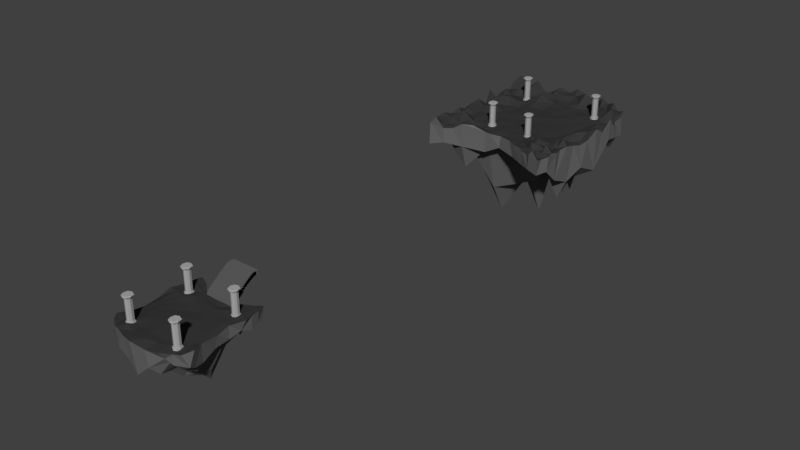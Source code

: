 # Source: stone-boss.blend  (saved by Blender 2.79.1; exported with 4.5.12 LTS)
import bpy
from mathutils import Matrix  # noqa: F401  (used for matrix-valued properties, if any)

bpy.ops.wm.read_factory_settings(use_empty=True)
scene = bpy.context.scene
scene.name = 'Scene'

# ---- collections
col_collection_1 = bpy.data.collections.new('Collection 1'); scene.collection.children.link(col_collection_1)

# ---- materials (node trees are filled in below, after node groups)
mat_material_001 = bpy.data.materials.new('Material.001')
mat_material_001.alpha_threshold = 0.0
mat_material_001.use_transparent_shadow = False
mat_material_001.diffuse_color = (0.1282, 0.1282, 0.1282, 1.0)
mat_material_001.roughness = 0.5
mat_material_002 = bpy.data.materials.new('Material.002')
mat_material_002.alpha_threshold = 0.0
mat_material_002.use_transparent_shadow = False
mat_material_002.diffuse_color = (0.03955, 0.03955, 0.03955, 1.0)
mat_material_002.roughness = 0.5
mat_material_003 = bpy.data.materials.new('Material.003')
mat_material_003.alpha_threshold = 0.0
mat_material_003.use_transparent_shadow = False
mat_material_003.diffuse_color = (0.402, 0.402, 0.402, 1.0)
mat_material_003.roughness = 0.5

# ---- material node trees

# ---- world
world_world = bpy.data.worlds.new('World'); scene.world = world_world
world_world.color = (0.05088, 0.05088, 0.05088)
world_world.use_sun_shadow = False
world_world.sun_shadow_jitter_overblur = 0.0
world_world.cycles.sampling_method = 'MANUAL'

# ---- meshes
me_cube_000 = bpy.data.meshes.new('Cube.000')
me_cube_000.from_pydata([(6.223, 30.78, 11.82), (-5.882, 30.23, 12.5), (5.892, 5.738, 10.05), (-6.421, 7.53, 10.13), (0.002294, 11.23, 8.876), (0.2288, 34.03, 12.73), (6.107, 17.47, 7.585), (-5.918, 17.49, 11.53), (0.5962, 21.83, 9.234), (3.406, 8.142, 9.024), (-3.256, 32.37, 10.02), (6.501, 25.49, 12.46), (-6.437, 11.38, 11.49), (-3.441, 9.112, 11.45), (3.884, 32.97, 11.03), (6.12, 10.37, 9.876), (-5.959, 24.82, 9.196), (0.6234, 29.46, 9.07), (0.1832, 15.29, 9.097), (-3.628, 18.55, 9.148), (4.323, 19.34, 8.625), (3.598, 12.26, 10.97), (-3.753, 12.64, 10.53), (-3.783, 27.53, 8.89), (4.723, 27.47, 8.867), (4.641, 6.636, 10.51), (-4.843, 31.67, 11.87), (6.157, 28.31, 9.2), (-6.467, 9.055, 11.1), (-1.51, 10.68, 9.376), (2.38, 33.75, 9.304), (6.05, 13.61, 9.729), (-5.67, 21.27, 9.341), (0.6176, 32.45, 10.98), (0.433, 18.19, 8.914), (-4.813, 17.63, 9.537), (2.734, 20.96, 8.977), (1.76, 9.848, 8.937), (-1.57, 33.49, 12.08), (6.391, 21.61, 11.18), (-5.972, 14.41, 11.99), (-5.058, 7.885, 9.1), (5.322, 31.6, 10.54), (6.181, 8.1, 10.02), (-5.822, 27.98, 10.13), (0.6811, 25.79, 9.182), (0.05802, 13.08, 9.008), (-1.895, 20.6, 9.223), (5.304, 17.99, 11.0), (4.294, 15.2, 9.135), (3.775, 9.69, 11.54), (2.258, 13.99, 9.283), (5.243, 10.89, 9.255), (-3.367, 15.02, 8.981), (-3.625, 11.09, 9.859), (-5.327, 11.38, 9.757), (-1.748, 14.3, 9.018), (-3.937, 30.68, 11.7), (-3.68, 23.42, 9.201), (-5.158, 26.04, 10.23), (-2.071, 28.59, 11.32), (4.511, 30.75, 10.66), (4.633, 23.9, 8.623), (2.994, 29.01, 8.758), (5.855, 26.45, 9.033), (5.314, 22.68, 9.057), (2.935, 25.52, 8.989), (2.765, 31.98, 10.35), (-1.917, 25.02, 9.134), (-4.697, 22.17, 9.288), (-4.949, 29.5, 10.7), (-1.718, 12.2, 8.737), (-5.122, 9.61, 9.594), (-5.097, 14.07, 9.49), (4.769, 8.524, 10.63), (2.105, 12.03, 9.013), (2.274, 16.93, 9.016), (5.087, 14.28, 10.79), (-1.858, 16.88, 9.067), (-1.846, 31.78, 10.26), (5.526, 29.16, 9.88), (6.188, 30.74, 2.427), (-5.695, 30.69, 2.115), (5.73, 5.948, 4.415), (-6.349, 7.194, 2.405), (-0.04625, 10.94, 4.719), (0.4418, 34.23, -8.718), (6.464, 17.2, -0.06447), (-5.849, 17.39, 2.226), (0.6473, 22.0, -3.5), (3.372, 8.057, 4.371), (-3.281, 33.0, 4.113), (6.485, 25.55, 4.46), (-6.5, 11.38, 1.207), (-3.479, 9.238, 2.816), (3.945, 32.74, 0.0697), (6.107, 10.36, -0.1875), (-6.052, 24.97, -2.283), (0.4218, 29.45, -8.032), (0.3856, 15.26, -11.81), (-3.54, 18.59, -16.93), (4.368, 19.08, -1.049), (3.807, 12.14, -3.822), (-3.55, 12.68, -0.9333), (-3.953, 27.57, -1.377), (4.468, 27.91, 0.2404), (4.603, 6.556, 4.974), (-4.863, 31.67, 2.091), (6.369, 28.42, 3.46), (-6.529, 8.992, 3.016), (-1.487, 10.71, 1.841), (2.589, 33.86, -3.895), (6.166, 13.8, -3.216), (-5.906, 21.11, 0.9879), (0.4317, 32.14, -2.174), (0.4948, 18.06, -11.45), (-4.826, 17.53, -0.5874), (2.672, 20.97, -0.7874), (1.797, 9.807, 4.208), (-1.537, 33.62, -2.088), (6.372, 21.65, -4.454), (-6.238, 14.1, 3.934), (-5.06, 7.886, 3.703), (5.181, 31.77, 2.574), (6.053, 7.915, 4.661), (-6.017, 28.13, -1.079), (0.5838, 25.83, -4.694), (0.1889, 12.99, 4.89), (-1.624, 20.94, -20.15), (5.283, 17.94, -5.624), (4.282, 15.04, -0.8153), (3.513, 9.979, 2.218), (2.396, 14.03, -7.546), (4.899, 11.04, 2.004), (-3.622, 15.06, -7.349), (-3.607, 10.73, -6.116), (-5.266, 11.69, 4.594), (-1.743, 14.41, -14.86), (-3.766, 30.61, 1.213), (-3.877, 23.33, -5.156), (-5.119, 26.24, -7.072), (-1.99, 28.84, -8.004), (4.29, 30.65, 1.71), (4.437, 23.86, -0.3035), (2.581, 29.04, -11.44), (5.606, 26.36, 1.717), (5.342, 22.28, 1.375), (2.92, 25.25, -18.64), (2.674, 31.66, -3.38), (-2.054, 24.97, -16.83), (-4.661, 22.03, -0.512), (-5.128, 29.31, -2.363), (-1.713, 12.41, 2.161), (-5.255, 9.533, 4.056), (-5.083, 14.2, 0.552), (4.698, 8.446, 3.634), (2.147, 11.91, 0.04323), (2.507, 16.86, -21.06), (5.246, 14.17, -10.68), (-1.902, 17.55, -26.02), (-1.751, 31.65, -6.933), (5.437, 29.57, -2.159), (5.075, 6.402, 12.17), (-5.391, 31.28, 14.83), (6.285, 29.77, 10.03), (-6.373, 8.326, 9.821), (-0.9503, 10.79, 9.085), (1.497, 33.85, 10.81), (6.041, 15.68, 8.719), (-5.685, 19.27, 12.45), (0.2607, 32.98, 10.74), (0.3964, 20.29, 8.945), (-5.112, 17.54, 9.946), (1.616, 21.46, 9.113), (2.819, 8.777, 9.458), (-2.446, 33.12, 9.575), (6.366, 23.59, 8.499), (-6.294, 12.76, 10.37), (-4.314, 8.653, 9.337), (4.732, 32.26, 12.42), (6.108, 9.221, 10.28), (-6.081, 26.61, 9.972), (0.6258, 27.88, 9.205), (0.2898, 14.14, 8.971), (-2.665, 19.52, 9.05), (4.948, 18.65, 9.427), (4.18, 17.12, 8.889), (3.607, 11.04, 9.984), (1.215, 14.49, 9.032), (4.344, 11.69, 9.696), (-3.554, 16.89, 8.934), (-3.697, 11.66, 10.11), (-5.812, 11.52, 10.27), (-2.578, 13.6, 8.943), (-3.546, 31.6, 14.1), (-3.756, 25.52, 10.1), (-5.51, 25.54, 9.436), (-2.943, 28.26, 9.973), (4.099, 31.86, 9.714), (4.624, 25.78, 8.84), (1.579, 29.35, 9.137), (5.256, 27.13, 8.404), (4.173, 7.415, 9.284), (-4.082, 32.34, 10.53), (6.435, 26.93, 8.965), (-6.49, 10.14, 10.99), (-2.599, 10.05, 11.21), (3.136, 33.29, 12.34), (5.917, 12.07, 9.464), (-5.99, 23.25, 13.6), (0.3532, 30.97, 9.52), (0.3933, 16.8, 9.152), (-4.167, 17.94, 9.492), (3.445, 20.1, 8.952), (1.29, 10.35, 9.149), (-0.5107, 33.71, 10.84), (6.176, 19.55, 7.984), (-5.991, 15.97, 10.42), (-5.746, 7.505, 12.85), (5.536, 31.0, 10.89), (5.825, 6.934, 9.576), (-5.995, 29.35, 9.644), (0.6215, 23.99, 8.995), (0.2261, 11.87, 8.805), (-0.6852, 21.49, 9.045), (5.929, 17.87, 8.295), (3.885, 13.77, 9.288), (3.719, 9.217, 9.62), (3.112, 13.04, 9.328), (5.574, 10.84, 9.645), (-3.95, 13.77, 9.354), (-3.556, 9.945, 10.25), (-4.537, 12.05, 13.68), (-0.8245, 14.82, 8.967), (-3.73, 29.05, 9.061), (-3.516, 21.0, 9.037), (-4.461, 26.82, 9.821), (-0.7449, 29.14, 9.511), (4.376, 29.24, 9.631), (4.305, 21.72, 8.436), (3.65, 28.41, 8.984), (6.04, 26.15, 9.523), (5.529, 24.6, 10.09), (5.336, 20.28, 9.755), (4.944, 23.18, 8.777), (6.053, 22.08, 9.977), (3.207, 27.07, 9.118), (2.578, 23.02, 9.004), (1.787, 25.5, 8.989), (3.53, 24.61, 8.737), (2.225, 32.65, 10.5), (2.546, 30.41, 8.974), (1.729, 31.97, 13.56), (3.594, 31.28, 9.815), (-2.018, 26.97, 9.911), (-1.918, 22.73, 9.005), (-2.895, 24.2, 8.756), (-0.6898, 25.53, 8.716), (-4.985, 23.95, 11.12), (-4.779, 19.67, 10.39), (-5.448, 21.23, 9.869), (-4.227, 22.75, 9.251), (-4.84, 30.69, 9.764), (-4.978, 27.73, 9.529), (-5.571, 28.73, 9.929), (-4.322, 30.06, 10.43), (-1.644, 13.27, 9.09), (-1.614, 11.49, 9.147), (-2.347, 11.39, 9.612), (-0.8545, 12.58, 9.317), (-5.067, 10.63, 11.56), (-5.129, 8.509, 9.497), (-5.867, 9.267, 10.13), (-4.324, 10.22, 10.7), (-4.823, 15.82, 9.535), (-5.26, 12.96, 9.812), (-5.65, 14.19, 10.27), (-4.181, 14.47, 9.645), (5.049, 9.685, 9.948), (4.974, 7.66, 9.832), (4.17, 8.938, 9.207), (5.444, 8.345, 10.51), (2.183, 12.83, 8.963), (2.053, 10.62, 9.065), (1.218, 12.33, 8.998), (2.815, 10.53, 9.583), (2.615, 18.91, 9.134), (2.427, 15.46, 9.043), (1.351, 17.52, 9.072), (3.34, 15.82, 8.828), (5.248, 16.05, 8.843), (5.098, 12.5, 9.691), (4.628, 14.91, 9.09), (5.59, 13.97, 11.78), (-1.805, 18.62, 9.021), (-1.796, 15.73, 8.945), (-2.629, 16.07, 8.973), (-0.6445, 17.54, 9.008), (-1.746, 32.34, 11.22), (-1.931, 30.06, 9.166), (-2.817, 31.2, 10.35), (-0.6607, 31.87, 10.69), (5.387, 30.58, 10.61), (5.773, 27.87, 8.196), (5.056, 30.15, 11.57), (5.966, 28.72, 9.559), (5.964, 27.53, 9.562), (4.885, 28.58, 9.9), (4.72, 31.35, 10.9), (-0.7206, 30.61, 9.532), (-2.694, 29.81, 9.332), (-2.575, 32.13, 8.837), (-0.5989, 16.23, 8.968), (-2.736, 14.76, 9.121), (-2.631, 17.78, 8.802), (5.382, 12.43, 9.32), (4.637, 13.12, 9.727), (4.523, 16.42, 9.324), (2.987, 14.44, 9.063), (1.391, 16.06, 9.025), (1.553, 19.54, 9.108), (2.821, 10.06, 9.238), (1.088, 11.44, 8.994), (1.275, 13.48, 9.003), (5.295, 7.246, 9.389), (4.105, 8.152, 9.333), (4.597, 10.23, 10.76), (-4.433, 13.39, 11.48), (-5.785, 12.87, 10.54), (-5.582, 15.81, 10.96), (-4.342, 9.418, 9.77), (-5.876, 8.412, 11.16), (-5.93, 10.22, 10.2), (-0.7273, 11.76, 9.147), (-2.706, 10.81, 9.999), (-2.578, 12.33, 8.908), (-4.46, 28.25, 9.051), (-5.465, 27.08, 11.95), (-5.515, 29.87, 10.13), (-4.257, 20.37, 10.83), (-5.388, 19.59, 10.27), (-5.543, 23.71, 10.89), (-0.6493, 23.33, 9.006), (-2.764, 21.93, 9.04), (-2.88, 26.26, 9.041), (3.435, 29.6, 9.078), (1.571, 30.31, 10.14), (1.447, 32.91, 11.38), (3.651, 22.39, 8.75), (1.753, 23.41, 9.277), (1.777, 27.65, 8.974), (6.048, 19.74, 11.14), (5.03, 21.09, 8.805), (5.03, 25.21, 8.804), (6.031, 24.12, 9.791), (3.444, 26.42, 8.98), (3.268, 32.23, 9.481), (-0.8078, 27.19, 8.941), (-4.379, 24.77, 11.57), (-4.283, 31.05, 11.53), (-0.7558, 13.69, 9.122), (-4.669, 11.23, 9.484), (-4.081, 16.39, 9.442), (5.318, 9.553, 12.77), (3.043, 12.01, 9.81), (3.263, 18.22, 9.039), (5.763, 15.8, 9.317), (-0.7258, 19.71, 8.863), (-0.6158, 32.85, 10.78), (6.032, 30.01, 10.64), (-2.034, 14.66, 9.0), (-2.31, 14.45, 9.0), (-2.372, 13.9, 9.0), (-2.273, 13.47, 9.0), (-2.034, 13.29, 9.0), (-1.795, 13.47, 9.0), (-1.697, 13.9, 9.0), (-1.759, 14.45, 9.0), (-2.034, 14.66, 9.351), (-2.31, 14.45, 9.351), (-2.372, 13.9, 9.351), (-2.273, 13.47, 9.351), (-2.034, 13.29, 9.351), (-1.795, 13.47, 9.351), (-1.697, 13.9, 9.351), (-1.759, 14.45, 9.351), (-1.775, 13.43, 9.175), (-1.668, 13.9, 9.175), (-2.293, 13.43, 9.175), (-2.034, 13.24, 9.175), (-2.333, 14.49, 9.175), (-2.4, 13.9, 9.175), (-1.736, 14.49, 9.175), (-2.034, 14.72, 9.175), (-2.034, 14.66, 9.421), (-2.31, 14.45, 9.421), (-2.372, 13.9, 9.421), (-2.273, 13.47, 9.421), (-2.034, 13.29, 9.421), (-1.795, 13.47, 9.421), (-1.697, 13.9, 9.421), (-1.759, 14.45, 9.421), (-2.034, 14.66, 9.611), (-2.31, 14.45, 9.611), (-2.372, 13.9, 9.611), (-2.273, 13.47, 9.611), (-2.034, 13.29, 9.611), (-1.795, 13.47, 9.611), (-1.697, 13.9, 9.611), (-1.759, 14.45, 9.611), (-2.034, 14.61, 9.611), (-2.291, 14.42, 9.611), (-2.349, 13.91, 9.611), (-2.257, 13.5, 9.611), (-2.034, 13.34, 9.611), (-1.811, 13.5, 9.611), (-1.719, 13.91, 9.611), (-1.777, 14.42, 9.611), (-2.037, 14.61, 9.862), (-2.294, 14.42, 9.862), (-2.352, 13.91, 9.862), (-2.259, 13.5, 9.862), (-2.037, 13.34, 9.862), (-1.814, 13.5, 9.862), (-1.722, 13.91, 9.862), (-1.78, 14.42, 9.862), (-2.037, 14.56, 9.862), (-2.273, 14.38, 9.862), (-2.326, 13.91, 9.862), (-2.241, 13.54, 9.862), (-2.037, 13.39, 9.862), (-1.832, 13.54, 9.862), (-1.748, 13.91, 9.862), (-1.801, 14.38, 9.862), (-2.037, 14.56, 9.982), (-2.273, 14.38, 9.982), (-2.326, 13.91, 9.982), (-2.241, 13.54, 9.982), (-2.037, 13.39, 9.982), (-1.832, 13.54, 9.982), (-1.748, 13.91, 9.982), (-1.801, 14.38, 9.982), (-2.037, 14.49, 9.982), (-2.246, 14.33, 9.982), (-2.293, 13.92, 9.982), (-2.218, 13.59, 9.982), (-2.037, 13.45, 9.982), (-1.856, 13.59, 9.982), (-1.78, 13.92, 9.982), (-1.828, 14.33, 9.982), (-2.037, 14.49, 16.84), (-2.246, 14.33, 16.84), (-2.293, 13.92, 16.84), (-2.218, 13.59, 16.84), (-2.037, 13.45, 16.84), (-1.856, 13.59, 16.84), (-1.78, 13.92, 16.84), (-1.828, 14.33, 16.84), (-2.037, 14.57, 16.84), (-2.277, 14.39, 16.84), (-2.332, 13.91, 16.84), (-2.245, 13.53, 16.84), (-2.037, 13.37, 16.84), (-1.828, 13.53, 16.84), (-1.742, 13.91, 16.84), (-1.796, 14.39, 16.84), (-2.037, 14.57, 17.1), (-2.277, 14.39, 17.1), (-2.332, 13.91, 17.1), (-2.245, 13.53, 17.1), (-2.037, 13.37, 17.1), (-1.828, 13.53, 17.1), (-1.742, 13.91, 17.1), (-1.796, 14.39, 17.1), (-2.037, 14.67, 17.1), (-2.315, 14.46, 17.1), (-2.378, 13.9, 17.1), (-2.278, 13.47, 17.1), (-2.037, 13.28, 17.1), (-1.795, 13.47, 17.1), (-1.695, 13.9, 17.1), (-1.758, 14.46, 17.1), (-2.037, 14.67, 17.35), (-2.315, 14.46, 17.35), (-2.378, 13.9, 17.35), (-2.278, 13.47, 17.35), (-2.037, 13.28, 17.35), (-1.795, 13.47, 17.35), (-1.695, 13.9, 17.35), (-1.758, 14.46, 17.35), (-2.037, 14.74, 17.35), (-2.343, 14.51, 17.35), (-2.412, 13.9, 17.35), (-2.302, 13.42, 17.35), (-2.037, 13.22, 17.35), (-1.772, 13.42, 17.35), (-1.662, 13.9, 17.35), (-1.731, 14.51, 17.35), (-2.04, 14.74, 17.83), (-2.346, 14.51, 17.83), (-2.415, 13.9, 17.83), (-2.306, 13.42, 17.83), (-2.04, 13.22, 17.83), (-1.775, 13.42, 17.83), (-1.665, 13.9, 17.83), (-1.734, 14.51, 17.83), (-2.039, 13.15, 17.59), (-1.75, 13.37, 17.59), (-2.447, 13.9, 17.59), (-2.327, 13.37, 17.59), (-2.039, 14.81, 17.59), (-2.372, 14.56, 17.59), (-1.706, 14.56, 17.59), (-1.631, 13.9, 17.59), (1.856, 14.59, 8.323), (1.58, 14.39, 8.323), (1.518, 13.84, 8.323), (1.617, 13.41, 8.323), (1.856, 13.23, 8.323), (2.094, 13.41, 8.323), (2.193, 13.84, 8.323), (2.131, 14.39, 8.323), (1.856, 14.59, 8.674), (1.58, 14.39, 8.674), (1.518, 13.84, 8.674), (1.617, 13.41, 8.674), (1.856, 13.23, 8.674), (2.094, 13.41, 8.674), (2.193, 13.84, 8.674), (2.131, 14.39, 8.674), (2.114, 13.37, 8.499), (2.221, 13.84, 8.499), (1.597, 13.37, 8.499), (1.856, 13.17, 8.499), (1.557, 14.43, 8.499), (1.49, 13.84, 8.499), (2.154, 14.43, 8.499), (1.856, 14.65, 8.499), (1.856, 14.59, 8.744), (1.58, 14.39, 8.744), (1.518, 13.84, 8.744), (1.617, 13.41, 8.744), (1.856, 13.23, 8.744), (2.094, 13.41, 8.744), (2.193, 13.84, 8.744), (2.131, 14.39, 8.744), (1.856, 14.59, 8.935), (1.58, 14.39, 8.935), (1.518, 13.84, 8.935), (1.617, 13.41, 8.935), (1.856, 13.23, 8.935), (2.094, 13.41, 8.935), (2.193, 13.84, 8.935), (2.131, 14.39, 8.935), (1.856, 14.55, 8.935), (1.599, 14.35, 8.935), (1.541, 13.84, 8.935), (1.633, 13.44, 8.935), (1.856, 13.27, 8.935), (2.078, 13.44, 8.935), (2.171, 13.84, 8.935), (2.113, 14.35, 8.935), (1.853, 14.55, 9.185), (1.596, 14.35, 9.185), (1.538, 13.84, 9.185), (1.63, 13.44, 9.185), (1.853, 13.27, 9.185), (2.076, 13.44, 9.185), (2.168, 13.84, 9.185), (2.11, 14.35, 9.185), (1.853, 14.49, 9.185), (1.617, 14.32, 9.185), (1.564, 13.85, 9.185), (1.649, 13.48, 9.185), (1.853, 13.32, 9.185), (2.057, 13.48, 9.185), (2.142, 13.85, 9.185), (2.089, 14.32, 9.185), (1.853, 14.49, 9.305), (1.617, 14.32, 9.305), (1.564, 13.85, 9.305), (1.649, 13.48, 9.305), (1.853, 13.32, 9.305), (2.057, 13.48, 9.305), (2.142, 13.85, 9.305), (2.089, 14.32, 9.305), (1.853, 14.42, 9.305), (1.644, 14.27, 9.305), (1.597, 13.85, 9.305), (1.672, 13.52, 9.305), (1.853, 13.39, 9.305), (2.034, 13.52, 9.305), (2.109, 13.85, 9.305), (2.062, 14.27, 9.305), (1.853, 14.42, 16.16), (1.644, 14.27, 16.16), (1.597, 13.85, 16.16), (1.672, 13.52, 16.16), (1.853, 13.39, 16.16), (2.034, 13.52, 16.16), (2.109, 13.85, 16.16), (2.062, 14.27, 16.16), (1.853, 14.51, 16.16), (1.612, 14.32, 16.16), (1.558, 13.85, 16.16), (1.644, 13.47, 16.16), (1.853, 13.31, 16.16), (2.062, 13.47, 16.16), (2.148, 13.85, 16.16), (2.094, 14.32, 16.16), (1.853, 14.51, 16.42), (1.612, 14.32, 16.42), (1.558, 13.85, 16.42), (1.644, 13.47, 16.42), (1.853, 13.31, 16.42), (2.062, 13.47, 16.42), (2.148, 13.85, 16.42), (2.094, 14.32, 16.42), (1.853, 14.6, 16.42), (1.574, 14.39, 16.42), (1.512, 13.84, 16.42), (1.612, 13.4, 16.42), (1.853, 13.22, 16.42), (2.094, 13.4, 16.42), (2.194, 13.84, 16.42), (2.132, 14.39, 16.42), (1.853, 14.6, 16.68), (1.574, 14.39, 16.68), (1.512, 13.84, 16.68), (1.612, 13.4, 16.68), (1.853, 13.22, 16.68), (2.094, 13.4, 16.68), (2.194, 13.84, 16.68), (2.132, 14.39, 16.68), (1.853, 14.67, 16.68), (1.547, 14.44, 16.68), (1.478, 13.84, 16.68), (1.588, 13.35, 16.68), (1.853, 13.15, 16.68), (2.118, 13.35, 16.68), (2.228, 13.84, 16.68), (2.159, 14.44, 16.68), (1.849, 14.67, 17.15), (1.543, 14.44, 17.15), (1.474, 13.84, 17.15), (1.584, 13.35, 17.15), (1.849, 13.15, 17.15), (2.114, 13.35, 17.15), (2.224, 13.84, 17.15), (2.155, 14.44, 17.15), (1.851, 13.09, 16.92), (2.14, 13.31, 16.92), (1.443, 13.83, 16.92), (1.563, 13.31, 16.92), (1.851, 14.74, 16.92), (1.518, 14.49, 16.92), (2.184, 14.49, 16.92), (2.259, 13.83, 16.92), (-3.341, 28.46, 8.832), (-3.616, 28.26, 8.832), (-3.678, 27.71, 8.832), (-3.58, 27.28, 8.832), (-3.341, 27.1, 8.832), (-3.102, 27.28, 8.832), (-3.003, 27.71, 8.832), (-3.065, 28.26, 8.832), (-3.341, 28.46, 9.183), (-3.616, 28.26, 9.183), (-3.678, 27.71, 9.183), (-3.58, 27.28, 9.183), (-3.341, 27.1, 9.183), (-3.102, 27.28, 9.183), (-3.003, 27.71, 9.183), (-3.065, 28.26, 9.183), (-3.082, 27.24, 9.008), (-2.975, 27.71, 9.008), (-3.6, 27.24, 9.008), (-3.341, 27.04, 9.008), (-3.64, 28.3, 9.008), (-3.707, 27.71, 9.008), (-3.042, 28.3, 9.008), (-3.341, 28.52, 9.008), (-3.341, 28.46, 9.253), (-3.616, 28.26, 9.253), (-3.678, 27.71, 9.253), (-3.58, 27.28, 9.253), (-3.341, 27.1, 9.253), (-3.102, 27.28, 9.253), (-3.003, 27.71, 9.253), (-3.065, 28.26, 9.253), (-3.341, 28.46, 9.444), (-3.616, 28.26, 9.444), (-3.678, 27.71, 9.444), (-3.58, 27.28, 9.444), (-3.341, 27.1, 9.444), (-3.102, 27.28, 9.444), (-3.003, 27.71, 9.444), (-3.065, 28.26, 9.444), (-3.341, 28.42, 9.444), (-3.598, 28.22, 9.444), (-3.656, 27.71, 9.444), (-3.564, 27.31, 9.444), (-3.341, 27.14, 9.444), (-3.118, 27.31, 9.444), (-3.026, 27.71, 9.444), (-3.084, 28.22, 9.444), (-3.344, 28.42, 9.694), (-3.601, 28.22, 9.694), (-3.659, 27.71, 9.694), (-3.566, 27.31, 9.694), (-3.344, 27.14, 9.694), (-3.121, 27.31, 9.694), (-3.028, 27.71, 9.694), (-3.086, 28.22, 9.694), (-3.344, 28.36, 9.694), (-3.579, 28.18, 9.694), (-3.632, 27.72, 9.694), (-3.548, 27.35, 9.694), (-3.344, 27.19, 9.694), (-3.139, 27.35, 9.694), (-3.055, 27.72, 9.694), (-3.108, 28.18, 9.694), (-3.344, 28.36, 9.814), (-3.579, 28.18, 9.814), (-3.632, 27.72, 9.814), (-3.548, 27.35, 9.814), (-3.344, 27.19, 9.814), (-3.139, 27.35, 9.814), (-3.055, 27.72, 9.814), (-3.108, 28.18, 9.814), (-3.344, 28.29, 9.814), (-3.553, 28.14, 9.814), (-3.6, 27.72, 9.814), (-3.525, 27.39, 9.814), (-3.344, 27.26, 9.814), (-3.162, 27.39, 9.814), (-3.087, 27.72, 9.814), (-3.134, 28.14, 9.814), (-3.344, 28.29, 16.67), (-3.553, 28.14, 16.67), (-3.6, 27.72, 16.67), (-3.525, 27.39, 16.67), (-3.344, 27.26, 16.67), (-3.162, 27.39, 16.67), (-3.087, 27.72, 16.67), (-3.134, 28.14, 16.67), (-3.344, 28.37, 16.67), (-3.584, 28.19, 16.67), (-3.639, 27.72, 16.67), (-3.552, 27.34, 16.67), (-3.344, 27.18, 16.67), (-3.135, 27.34, 16.67), (-3.049, 27.72, 16.67), (-3.103, 28.19, 16.67), (-3.344, 28.37, 16.93), (-3.584, 28.19, 16.93), (-3.639, 27.72, 16.93), (-3.552, 27.34, 16.93), (-3.344, 27.18, 16.93), (-3.135, 27.34, 16.93), (-3.049, 27.72, 16.93), (-3.103, 28.19, 16.93), (-3.344, 28.47, 16.93), (-3.622, 28.26, 16.93), (-3.685, 27.71, 16.93), (-3.585, 27.27, 16.93), (-3.344, 27.09, 16.93), (-3.102, 27.27, 16.93), (-3.002, 27.71, 16.93), (-3.065, 28.26, 16.93), (-3.344, 28.47, 17.19), (-3.622, 28.26, 17.19), (-3.685, 27.71, 17.19), (-3.585, 27.27, 17.19), (-3.344, 27.09, 17.19), (-3.102, 27.27, 17.19), (-3.002, 27.71, 17.19), (-3.065, 28.26, 17.19), (-3.344, 28.54, 17.19), (-3.65, 28.31, 17.19), (-3.719, 27.7, 17.19), (-3.609, 27.22, 17.19), (-3.344, 27.02, 17.19), (-3.078, 27.22, 17.19), (-2.969, 27.7, 17.19), (-3.037, 28.31, 17.19), (-3.347, 28.54, 17.66), (-3.653, 28.31, 17.66), (-3.722, 27.7, 17.66), (-3.612, 27.22, 17.66), (-3.347, 27.02, 17.66), (-3.082, 27.22, 17.66), (-2.972, 27.7, 17.66), (-3.041, 28.31, 17.66), (-3.345, 26.96, 17.43), (-3.057, 27.18, 17.43), (-3.753, 27.7, 17.43), (-3.634, 27.18, 17.43), (-3.345, 28.61, 17.43), (-3.678, 28.36, 17.43), (-3.012, 28.36, 17.43), (-2.937, 27.7, 17.43), (4.144, 28.39, 8.832), (3.868, 28.18, 8.832), (3.806, 27.63, 8.832), (3.905, 27.2, 8.832), (4.144, 27.02, 8.832), (4.383, 27.2, 8.832), (4.481, 27.63, 8.832), (4.419, 28.18, 8.832), (4.144, 28.39, 9.183), (3.868, 28.18, 9.183), (3.806, 27.63, 9.183), (3.905, 27.2, 9.183), (4.144, 27.02, 9.183), (4.383, 27.2, 9.183), (4.481, 27.63, 9.183), (4.419, 28.18, 9.183), (4.403, 27.16, 9.008), (4.51, 27.63, 9.008), (3.885, 27.16, 9.008), (4.144, 26.96, 9.008), (3.845, 28.22, 9.008), (3.778, 27.63, 9.008), (4.442, 28.22, 9.008), (4.144, 28.44, 9.008), (4.144, 28.39, 9.253), (3.868, 28.18, 9.253), (3.806, 27.63, 9.253), (3.905, 27.2, 9.253), (4.144, 27.02, 9.253), (4.383, 27.2, 9.253), (4.481, 27.63, 9.253), (4.419, 28.18, 9.253), (4.144, 28.39, 9.444), (3.868, 28.18, 9.444), (3.806, 27.63, 9.444), (3.905, 27.2, 9.444), (4.144, 27.02, 9.444), (4.383, 27.2, 9.444), (4.481, 27.63, 9.444), (4.419, 28.18, 9.444), (4.144, 28.34, 9.444), (3.887, 28.14, 9.444), (3.829, 27.63, 9.444), (3.921, 27.23, 9.444), (4.144, 27.06, 9.444), (4.367, 27.23, 9.444), (4.459, 27.63, 9.444), (4.401, 28.14, 9.444), (4.141, 28.34, 9.694), (3.884, 28.14, 9.694), (3.826, 27.63, 9.694), (3.919, 27.23, 9.694), (4.141, 27.06, 9.694), (4.364, 27.23, 9.694), (4.456, 27.63, 9.694), (4.398, 28.14, 9.694), (4.141, 28.28, 9.694), (3.905, 28.11, 9.694), (3.852, 27.64, 9.694), (3.937, 27.27, 9.694), (4.141, 27.11, 9.694), (4.346, 27.27, 9.694), (4.43, 27.64, 9.694), (4.377, 28.11, 9.694), (4.141, 28.28, 9.814), (3.905, 28.11, 9.814), (3.852, 27.64, 9.814), (3.937, 27.27, 9.814), (4.141, 27.11, 9.814), (4.346, 27.27, 9.814), (4.43, 27.64, 9.814), (4.377, 28.11, 9.814), (4.141, 28.21, 9.814), (3.932, 28.06, 9.814), (3.885, 27.64, 9.814), (3.96, 27.31, 9.814), (4.141, 27.18, 9.814), (4.322, 27.31, 9.814), (4.398, 27.64, 9.814), (4.35, 28.06, 9.814), (4.141, 28.21, 16.67), (3.932, 28.06, 16.67), (3.885, 27.64, 16.67), (3.96, 27.31, 16.67), (4.141, 27.18, 16.67), (4.322, 27.31, 16.67), (4.398, 27.64, 16.67), (4.35, 28.06, 16.67), (4.141, 28.3, 16.67), (3.901, 28.11, 16.67), (3.846, 27.64, 16.67), (3.933, 27.26, 16.67), (4.141, 27.1, 16.67), (4.35, 27.26, 16.67), (4.436, 27.64, 16.67), (4.382, 28.11, 16.67), (4.141, 28.3, 16.93), (3.901, 28.11, 16.93), (3.846, 27.64, 16.93), (3.933, 27.26, 16.93), (4.141, 27.1, 16.93), (4.35, 27.26, 16.93), (4.436, 27.64, 16.93), (4.382, 28.11, 16.93), (4.141, 28.39, 16.93), (3.863, 28.18, 16.93), (3.8, 27.63, 16.93), (3.9, 27.19, 16.93), (4.141, 27.01, 16.93), (4.383, 27.19, 16.93), (4.483, 27.63, 16.93), (4.42, 28.18, 16.93), (4.141, 28.39, 17.19), (3.863, 28.18, 17.19), (3.8, 27.63, 17.19), (3.9, 27.19, 17.19), (4.141, 27.01, 17.19), (4.383, 27.19, 17.19), (4.483, 27.63, 17.19), (4.42, 28.18, 17.19), (4.141, 28.46, 17.19), (3.835, 28.23, 17.19), (3.766, 27.63, 17.19), (3.876, 27.14, 17.19), (4.141, 26.95, 17.19), (4.406, 27.14, 17.19), (4.516, 27.63, 17.19), (4.447, 28.23, 17.19), (4.138, 28.46, 17.66), (3.832, 28.23, 17.66), (3.763, 27.63, 17.66), (3.872, 27.14, 17.66), (4.138, 26.95, 17.66), (4.403, 27.14, 17.66), (4.513, 27.63, 17.66), (4.444, 28.23, 17.66), (4.139, 26.88, 17.43), (4.428, 27.1, 17.43), (3.731, 27.62, 17.43), (3.851, 27.1, 17.43), (4.139, 28.53, 17.43), (3.806, 28.28, 17.43), (4.472, 28.28, 17.43), (4.547, 27.62, 17.43), (-3.747, -60.95, 2.713), (3.159, -60.91, 2.712), (-3.557, -47.16, 2.579), (2.759, -47.0, 2.63), (-0.8826, -49.45, 2.495), (-0.7723, -62.85, 2.715), (-4.183, -53.4, 1.237), (2.844, -53.03, 2.675), (-0.6274, -55.88, 2.931), (-2.477, -47.99, 2.634), (1.718, -62.25, 2.484), (-3.999, -58.04, 1.952), (3.128, -49.59, 2.661), (1.5, -48.49, 2.675), (-2.598, -61.92, 2.569), (-3.936, -49.8, 2.368), (3.038, -57.66, 2.472), (-0.4163, -60.2, 2.732), (-0.8864, -51.91, 2.764), (1.326, -54.09, 2.717), (-2.665, -54.22, 2.474), (-3.005, -50.28, 2.329), (1.567, -50.33, 2.817), (1.968, -58.89, 2.511), (-2.542, -59.61, 2.594), (-3.221, -47.34, 2.732), (2.461, -61.15, 2.102), (-4.233, -59.82, 2.706), (3.063, -48.32, 2.801), (0.6158, -49.51, 2.616), (-1.632, -62.58, 2.678), (-4.178, -51.62, 2.523), (3.065, -55.13, 2.348), (-0.2712, -61.41, 2.828), (-0.7276, -53.8, 2.541), (2.362, -52.97, 2.754), (-1.917, -55.41, 2.618), (-1.889, -49.08, 2.569), (0.5741, -62.55, 1.907), (-4.025, -55.82, 1.165), (3.311, -50.9, 2.917), (2.328, -47.68, 2.67), (-3.091, -61.72, 2.322), (-3.581, -47.82, 2.732), (3.402, -59.3, 2.875), (-0.5141, -58.05, 2.867), (-0.8843, -50.58, 2.655), (0.3951, -55.14, 2.917), (-3.44, -53.73, 2.232), (-2.437, -52.16, 2.81), (-2.409, -49.36, 2.771), (-1.844, -51.23, 2.991), (-3.2, -50.03, 2.398), (1.869, -51.81, 2.622), (1.552, -48.89, 2.639), (2.474, -50.09, 2.96), (0.5334, -51.5, 2.667), (1.579, -60.5, 2.542), (1.677, -56.5, 2.664), (2.454, -58.16, 2.43), (0.8296, -59.86, 2.515), (-2.439, -60.72, 3.019), (-2.621, -57.05, 2.406), (-1.79, -59.87, 2.35), (-3.183, -58.76, 1.979), (-3.713, -56.16, 1.791), (-1.994, -57.79, 2.632), (-1.637, -61.21, 2.592), (0.8242, -57.23, 2.81), (2.59, -55.36, 2.653), (2.76, -59.63, 2.502), (0.4869, -50.62, 2.325), (2.619, -48.51, 2.692), (2.474, -51.43, 2.717), (-3.46, -48.44, 2.807), (-1.737, -49.73, 2.662), (-2.103, -53.02, 2.665), (-3.581, -51.38, 2.703), (0.3005, -53.13, 2.727), (0.8055, -61.02, 2.71), (-3.338, -60.57, 2.286), (-3.783, -61.0, -1.043), (3.492, -60.3, -1.169), (-3.743, -46.9, 0.07015), (2.804, -47.44, -1.175), (-1.043, -49.86, 0.276), (-0.5094, -62.57, -7.496), (-3.668, -53.83, -2.441), (2.942, -53.18, -1.137), (-0.5204, -55.64, -4.396), (-2.532, -48.1, 0.05628), (1.714, -61.38, -0.15), (-4.015, -57.95, -0.1262), (3.025, -49.59, -1.805), (1.456, -48.31, -0.8548), (-2.525, -62.24, -2.373), (-3.947, -49.9, -2.582), (2.894, -57.51, -3.768), (-0.6841, -60.25, -6.855), (-0.6291, -51.92, -9.43), (1.408, -54.11, -11.92), (-2.547, -54.59, -2.908), (-2.772, -50.46, -4.588), (1.881, -50.25, -3.025), (1.732, -58.84, -3.245), (-2.85, -59.02, -2.374), (-3.291, -47.48, 0.5483), (2.433, -61.16, -1.247), (-3.982, -59.68, -0.5369), (2.949, -48.43, -0.8626), (0.7135, -49.49, -1.479), (-1.295, -62.42, -4.581), (-4.051, -51.38, -4.242), (2.742, -55.37, -2.06), (-0.4886, -61.83, -3.62), (-0.6378, -54.03, -9.033), (2.359, -53.1, -2.794), (-2.007, -55.42, -2.93), (-1.912, -49.16, -0.03723), (0.6208, -62.39, -3.66), (-4.055, -55.76, -4.959), (2.972, -51.31, -0.4102), (2.327, -47.68, -0.3549), (-3.269, -61.52, -0.974), (-3.686, -48.05, 0.453), (3.184, -59.11, -2.953), (-0.6198, -58.01, -4.991), (-0.7524, -50.68, 0.4061), (0.8823, -54.89, -13.83), (-3.475, -53.81, -5.659), (-2.354, -52.42, -2.895), (-2.776, -48.97, -1.192), (-1.64, -51.14, -6.907), (-3.692, -49.87, -1.415), (1.554, -51.76, -6.621), (1.583, -49.32, -5.9), (2.563, -49.68, 0.1743), (0.5672, -51.4, -10.93), (1.78, -60.58, -1.774), (1.355, -56.64, -5.374), (2.491, -57.89, -6.584), (0.9579, -59.54, -7.01), (-2.7, -60.84, -1.491), (-2.853, -57.11, -2.576), (-2.404, -59.81, -8.904), (-3.476, -58.96, -1.464), (-3.736, -56.75, -1.685), (-2.011, -58.2, -12.8), (-1.733, -61.65, -4.549), (0.6277, -57.26, -11.99), (2.72, -55.5, -2.683), (2.534, -59.87, -3.776), (0.4971, -50.38, -1.216), (2.459, -48.6, -0.1938), (2.512, -51.27, -2.173), (-3.624, -48.58, -0.2707), (-1.679, -49.81, -2.296), (-1.808, -53.13, -14.39), (-3.374, -51.5, -8.484), (0.6129, -53.25, -17.33), (0.9724, -61.18, -6.314), (-3.455, -60.03, -3.664), (-1.405, -49.69, 1.802), (-1.405, -49.69, 3.101), (-1.405, -48.75, 1.802), (-1.405, -48.75, 3.101), (1.049, -49.69, 1.802), (1.049, -49.69, 3.101), (1.049, -48.75, 1.802), (1.049, -48.75, 3.101), (-1.405, -49.54, 2.393), (-1.405, -49.54, 3.692), (-1.405, -48.6, 2.393), (-1.405, -48.6, 3.692), (1.049, -49.54, 2.393), (1.049, -49.54, 3.692), (1.049, -48.6, 2.393), (1.049, -48.6, 3.692), (-1.405, -49.29, 2.984), (-1.405, -49.29, 4.283), (-1.405, -48.35, 2.984), (-1.405, -48.35, 4.283), (1.049, -49.29, 2.984), (1.049, -49.29, 4.283), (1.049, -48.35, 2.984), (1.049, -48.35, 4.283), (-1.405, -49.01, 3.413), (-1.405, -49.01, 4.712), (-1.405, -48.07, 3.413), (-1.405, -48.07, 4.712), (1.049, -49.01, 3.413), (1.049, -49.01, 4.712), (1.049, -48.07, 3.413), (1.049, -48.07, 4.712), (-1.405, -48.73, 3.843), (-1.405, -48.73, 5.142), (-1.405, -47.79, 3.843), (-1.405, -47.79, 5.142), (1.049, -48.73, 3.843), (1.049, -48.73, 5.142), (1.049, -47.79, 3.843), (1.049, -47.79, 5.142), (-1.405, -48.44, 4.38), (-1.405, -48.44, 5.679), (-1.405, -47.5, 4.38), (-1.405, -47.5, 5.679), (1.049, -48.44, 4.38), (1.049, -48.44, 5.679), (1.049, -47.5, 4.38), (1.049, -47.5, 5.679), (-1.405, -48.09, 4.863), (-1.405, -48.09, 6.163), (-1.405, -47.14, 4.863), (-1.405, -47.14, 6.163), (1.049, -48.09, 4.863), (1.049, -48.09, 6.163), (1.049, -47.14, 4.863), (1.049, -47.14, 6.163), (-1.405, -47.75, 5.427), (-1.405, -47.75, 6.727), (-1.405, -46.8, 5.427), (-1.405, -46.8, 6.727), (1.049, -47.75, 5.427), (1.049, -47.75, 6.727), (1.049, -46.8, 5.427), (1.049, -46.8, 6.727), (-1.405, -47.42, 5.911), (-1.405, -47.42, 7.21), (-1.405, -46.47, 5.911), (-1.405, -46.47, 7.21), (1.049, -47.42, 5.911), (1.049, -47.42, 7.21), (1.049, -46.47, 5.911), (1.049, -46.47, 7.21), (-1.405, -47.13, 6.367), (-1.405, -47.13, 7.666), (-1.405, -46.18, 6.367), (-1.405, -46.18, 7.666), (1.049, -47.13, 6.367), (1.049, -47.13, 7.666), (1.049, -46.18, 6.367), (1.049, -46.18, 7.666), (-1.405, -46.82, 6.743), (-1.405, -46.82, 8.042), (-1.405, -45.88, 6.743), (-1.405, -45.88, 8.042), (1.049, -46.82, 6.743), (1.049, -46.82, 8.042), (1.049, -45.88, 6.743), (1.049, -45.88, 8.042), (-1.405, -46.55, 7.119), (-1.405, -46.55, 8.418), (-1.405, -45.6, 7.119), (-1.405, -45.6, 8.418), (1.049, -46.55, 7.119), (1.049, -46.55, 8.418), (1.049, -45.6, 7.119), (1.049, -45.6, 8.418), (-1.405, -46.28, 7.442), (-1.405, -46.28, 8.741), (-1.405, -45.34, 7.442), (-1.405, -45.34, 8.741), (1.049, -46.28, 7.442), (1.049, -46.28, 8.741), (1.049, -45.34, 7.442), (1.049, -45.34, 8.741), (-1.405, -46.02, 7.737), (-1.405, -46.02, 9.036), (-1.405, -45.07, 7.737), (-1.405, -45.07, 9.036), (1.049, -46.02, 7.737), (1.049, -46.02, 9.036), (1.049, -45.07, 7.737), (1.049, -45.07, 9.036), (-1.405, -45.75, 7.925), (-1.405, -45.75, 9.224), (-1.405, -44.81, 7.925), (-1.405, -44.81, 9.224), (1.049, -45.75, 7.925), (1.049, -45.75, 9.224), (1.049, -44.81, 7.925), (1.049, -44.81, 9.224), (2.19, -59.28, 2.077), (1.915, -59.49, 2.077), (1.853, -60.03, 2.077), (1.951, -60.47, 2.077), (2.19, -60.65, 2.077), (2.429, -60.47, 2.077), (2.528, -60.03, 2.077), (2.466, -59.49, 2.077), (2.19, -59.28, 2.427), (1.915, -59.49, 2.427), (1.853, -60.03, 2.427), (1.951, -60.47, 2.427), (2.19, -60.65, 2.427), (2.429, -60.47, 2.427), (2.528, -60.03, 2.427), (2.466, -59.49, 2.427), (2.449, -60.51, 2.252), (2.556, -60.04, 2.252), (1.931, -60.51, 2.252), (2.19, -60.7, 2.252), (1.892, -59.45, 2.252), (1.824, -60.04, 2.252), (2.489, -59.45, 2.252), (2.19, -59.22, 2.252), (2.19, -59.28, 2.497), (1.915, -59.49, 2.497), (1.853, -60.03, 2.497), (1.951, -60.47, 2.497), (2.19, -60.65, 2.497), (2.429, -60.47, 2.497), (2.528, -60.03, 2.497), (2.466, -59.49, 2.497), (2.19, -59.28, 2.688), (1.915, -59.49, 2.688), (1.853, -60.03, 2.688), (1.951, -60.47, 2.688), (2.19, -60.65, 2.688), (2.429, -60.47, 2.688), (2.528, -60.03, 2.688), (2.466, -59.49, 2.688), (2.19, -59.33, 2.688), (1.933, -59.52, 2.688), (1.875, -60.03, 2.688), (1.967, -60.44, 2.688), (2.19, -60.6, 2.688), (2.413, -60.44, 2.688), (2.505, -60.03, 2.688), (2.447, -59.52, 2.688), (2.188, -59.33, 2.938), (1.93, -59.52, 2.938), (1.872, -60.03, 2.938), (1.965, -60.44, 2.938), (2.188, -60.6, 2.938), (2.41, -60.44, 2.938), (2.503, -60.03, 2.938), (2.445, -59.52, 2.938), (2.188, -59.38, 2.938), (1.952, -59.56, 2.938), (1.899, -60.03, 2.938), (1.983, -60.4, 2.938), (2.188, -60.55, 2.938), (2.392, -60.4, 2.938), (2.477, -60.03, 2.938), (2.423, -59.56, 2.938), (2.188, -59.38, 3.059), (1.952, -59.56, 3.059), (1.899, -60.03, 3.059), (1.983, -60.4, 3.059), (2.188, -60.55, 3.059), (2.392, -60.4, 3.059), (2.477, -60.03, 3.059), (2.423, -59.56, 3.059), (2.188, -59.45, 3.059), (1.978, -59.61, 3.059), (1.931, -60.02, 3.059), (2.006, -60.35, 3.059), (2.188, -60.49, 3.059), (2.369, -60.35, 3.059), (2.444, -60.02, 3.059), (2.397, -59.61, 3.059), (2.188, -59.45, 9.912), (1.978, -59.61, 9.912), (1.931, -60.02, 9.912), (2.006, -60.35, 9.912), (2.188, -60.49, 9.912), (2.369, -60.35, 9.912), (2.444, -60.02, 9.912), (2.397, -59.61, 9.912), (2.188, -59.37, 9.912), (1.947, -59.55, 9.912), (1.893, -60.03, 9.912), (1.979, -60.41, 9.912), (2.188, -60.56, 9.912), (2.396, -60.41, 9.912), (2.483, -60.03, 9.912), (2.428, -59.55, 9.912), (2.188, -59.37, 10.17), (1.947, -59.55, 10.17), (1.893, -60.03, 10.17), (1.979, -60.41, 10.17), (2.188, -60.56, 10.17), (2.396, -60.41, 10.17), (2.483, -60.03, 10.17), (2.428, -59.55, 10.17), (2.188, -59.27, 10.17), (1.909, -59.48, 10.17), (1.846, -60.03, 10.17), (1.946, -60.47, 10.17), (2.188, -60.65, 10.17), (2.429, -60.47, 10.17), (2.529, -60.03, 10.17), (2.466, -59.48, 10.17), (2.188, -59.27, 10.43), (1.909, -59.48, 10.43), (1.846, -60.03, 10.43), (1.946, -60.47, 10.43), (2.188, -60.65, 10.43), (2.429, -60.47, 10.43), (2.529, -60.03, 10.43), (2.466, -59.48, 10.43), (2.188, -59.2, 10.43), (1.882, -59.43, 10.43), (1.813, -60.04, 10.43), (1.922, -60.52, 10.43), (2.188, -60.72, 10.43), (2.453, -60.52, 10.43), (2.563, -60.04, 10.43), (2.494, -59.43, 10.43), (2.184, -59.2, 10.91), (1.878, -59.43, 10.91), (1.809, -60.04, 10.91), (1.919, -60.52, 10.91), (2.184, -60.72, 10.91), (2.449, -60.52, 10.91), (2.559, -60.04, 10.91), (2.49, -59.43, 10.91), (2.186, -60.78, 10.67), (2.474, -60.57, 10.67), (1.778, -60.04, 10.67), (1.897, -60.57, 10.67), (2.186, -59.13, 10.67), (1.853, -59.38, 10.67), (2.519, -59.38, 10.67), (2.594, -60.04, 10.67), (2.19, -50.04, 2.077), (1.915, -50.25, 2.077), (1.853, -50.8, 2.077), (1.951, -51.23, 2.077), (2.19, -51.41, 2.077), (2.429, -51.23, 2.077), (2.528, -50.8, 2.077), (2.466, -50.25, 2.077), (2.19, -50.04, 2.427), (1.915, -50.25, 2.427), (1.853, -50.8, 2.427), (1.951, -51.23, 2.427), (2.19, -51.41, 2.427), (2.429, -51.23, 2.427), (2.528, -50.8, 2.427), (2.466, -50.25, 2.427), (2.449, -51.27, 2.252), (2.556, -50.8, 2.252), (1.931, -51.27, 2.252), (2.19, -51.46, 2.252), (1.892, -50.21, 2.252), (1.824, -50.8, 2.252), (2.489, -50.21, 2.252), (2.19, -49.98, 2.252), (2.19, -50.04, 2.497), (1.915, -50.25, 2.497), (1.853, -50.8, 2.497), (1.951, -51.23, 2.497), (2.19, -51.41, 2.497), (2.429, -51.23, 2.497), (2.528, -50.8, 2.497), (2.466, -50.25, 2.497), (2.19, -50.04, 2.688), (1.915, -50.25, 2.688), (1.853, -50.8, 2.688), (1.951, -51.23, 2.688), (2.19, -51.41, 2.688), (2.429, -51.23, 2.688), (2.528, -50.8, 2.688), (2.466, -50.25, 2.688), (2.19, -50.09, 2.688), (1.933, -50.28, 2.688), (1.875, -50.79, 2.688), (1.967, -51.2, 2.688), (2.19, -51.36, 2.688), (2.413, -51.2, 2.688), (2.505, -50.79, 2.688), (2.447, -50.28, 2.688), (2.188, -50.09, 2.938), (1.93, -50.28, 2.938), (1.872, -50.79, 2.938), (1.965, -51.2, 2.938), (2.188, -51.36, 2.938), (2.41, -51.2, 2.938), (2.503, -50.79, 2.938), (2.445, -50.28, 2.938), (2.188, -50.14, 2.938), (1.952, -50.32, 2.938), (1.899, -50.79, 2.938), (1.983, -51.16, 2.938), (2.188, -51.31, 2.938), (2.392, -51.16, 2.938), (2.477, -50.79, 2.938), (2.423, -50.32, 2.938), (2.188, -50.14, 3.059), (1.952, -50.32, 3.059), (1.899, -50.79, 3.059), (1.983, -51.16, 3.059), (2.188, -51.31, 3.059), (2.392, -51.16, 3.059), (2.477, -50.79, 3.059), (2.423, -50.32, 3.059), (2.188, -50.21, 3.059), (1.978, -50.37, 3.059), (1.931, -50.78, 3.059), (2.006, -51.11, 3.059), (2.188, -51.25, 3.059), (2.369, -51.11, 3.059), (2.444, -50.78, 3.059), (2.397, -50.37, 3.059), (2.188, -50.21, 9.912), (1.978, -50.37, 9.912), (1.931, -50.78, 9.912), (2.006, -51.11, 9.912), (2.188, -51.25, 9.912), (2.369, -51.11, 9.912), (2.444, -50.78, 9.912), (2.397, -50.37, 9.912), (2.188, -50.13, 9.912), (1.947, -50.31, 9.912), (1.893, -50.79, 9.912), (1.979, -51.17, 9.912), (2.188, -51.33, 9.912), (2.396, -51.17, 9.912), (2.483, -50.79, 9.912), (2.428, -50.31, 9.912), (2.188, -50.13, 10.17), (1.947, -50.31, 10.17), (1.893, -50.79, 10.17), (1.979, -51.17, 10.17), (2.188, -51.33, 10.17), (2.396, -51.17, 10.17), (2.483, -50.79, 10.17), (2.428, -50.31, 10.17), (2.188, -50.03, 10.17), (1.909, -50.24, 10.17), (1.846, -50.8, 10.17), (1.946, -51.23, 10.17), (2.188, -51.42, 10.17), (2.429, -51.23, 10.17), (2.529, -50.8, 10.17), (2.466, -50.24, 10.17), (2.188, -50.03, 10.43), (1.909, -50.24, 10.43), (1.846, -50.8, 10.43), (1.946, -51.23, 10.43), (2.188, -51.42, 10.43), (2.429, -51.23, 10.43), (2.529, -50.8, 10.43), (2.466, -50.24, 10.43), (2.188, -49.96, 10.43), (1.882, -50.19, 10.43), (1.813, -50.8, 10.43), (1.922, -51.28, 10.43), (2.188, -51.48, 10.43), (2.453, -51.28, 10.43), (2.563, -50.8, 10.43), (2.494, -50.19, 10.43), (2.184, -49.96, 10.91), (1.878, -50.19, 10.91), (1.809, -50.8, 10.91), (1.919, -51.28, 10.91), (2.184, -51.48, 10.91), (2.449, -51.28, 10.91), (2.559, -50.8, 10.91), (2.49, -50.19, 10.91), (2.186, -51.55, 10.67), (2.474, -51.33, 10.67), (1.778, -50.81, 10.67), (1.897, -51.33, 10.67), (2.186, -49.89, 10.67), (1.853, -50.14, 10.67), (2.519, -50.14, 10.67), (2.594, -50.81, 10.67), (-2.625, -59.28, 2.077), (-2.9, -59.49, 2.077), (-2.962, -60.03, 2.077), (-2.863, -60.47, 2.077), (-2.625, -60.65, 2.077), (-2.386, -60.47, 2.077), (-2.287, -60.03, 2.077), (-2.349, -59.49, 2.077), (-2.625, -59.28, 2.427), (-2.9, -59.49, 2.427), (-2.962, -60.03, 2.427), (-2.863, -60.47, 2.427), (-2.625, -60.65, 2.427), (-2.386, -60.47, 2.427), (-2.287, -60.03, 2.427), (-2.349, -59.49, 2.427), (-2.366, -60.51, 2.252), (-2.259, -60.04, 2.252), (-2.883, -60.51, 2.252), (-2.625, -60.7, 2.252), (-2.923, -59.45, 2.252), (-2.991, -60.04, 2.252), (-2.326, -59.45, 2.252), (-2.625, -59.22, 2.252), (-2.625, -59.28, 2.497), (-2.9, -59.49, 2.497), (-2.962, -60.03, 2.497), (-2.863, -60.47, 2.497), (-2.625, -60.65, 2.497), (-2.386, -60.47, 2.497), (-2.287, -60.03, 2.497), (-2.349, -59.49, 2.497), (-2.625, -59.28, 2.688), (-2.9, -59.49, 2.688), (-2.962, -60.03, 2.688), (-2.863, -60.47, 2.688), (-2.625, -60.65, 2.688), (-2.386, -60.47, 2.688), (-2.287, -60.03, 2.688), (-2.349, -59.49, 2.688), (-2.625, -59.33, 2.688), (-2.882, -59.52, 2.688), (-2.94, -60.03, 2.688), (-2.847, -60.44, 2.688), (-2.625, -60.6, 2.688), (-2.402, -60.44, 2.688), (-2.31, -60.03, 2.688), (-2.368, -59.52, 2.688), (-2.627, -59.33, 2.938), (-2.884, -59.52, 2.938), (-2.942, -60.03, 2.938), (-2.85, -60.44, 2.938), (-2.627, -60.6, 2.938), (-2.404, -60.44, 2.938), (-2.312, -60.03, 2.938), (-2.37, -59.52, 2.938), (-2.627, -59.38, 2.938), (-2.863, -59.56, 2.938), (-2.916, -60.03, 2.938), (-2.832, -60.4, 2.938), (-2.627, -60.55, 2.938), (-2.423, -60.4, 2.938), (-2.338, -60.03, 2.938), (-2.391, -59.56, 2.938), (-2.627, -59.38, 3.059), (-2.863, -59.56, 3.059), (-2.916, -60.03, 3.059), (-2.832, -60.4, 3.059), (-2.627, -60.55, 3.059), (-2.423, -60.4, 3.059), (-2.338, -60.03, 3.059), (-2.391, -59.56, 3.059), (-2.627, -59.45, 3.059), (-2.836, -59.61, 3.059), (-2.884, -60.02, 3.059), (-2.808, -60.35, 3.059), (-2.627, -60.49, 3.059), (-2.446, -60.35, 3.059), (-2.371, -60.02, 3.059), (-2.418, -59.61, 3.059), (-2.627, -59.45, 9.912), (-2.836, -59.61, 9.912), (-2.884, -60.02, 9.912), (-2.808, -60.35, 9.912), (-2.627, -60.49, 9.912), (-2.446, -60.35, 9.912), (-2.371, -60.02, 9.912), (-2.418, -59.61, 9.912), (-2.627, -59.37, 9.912), (-2.868, -59.55, 9.912), (-2.922, -60.03, 9.912), (-2.836, -60.41, 9.912), (-2.627, -60.56, 9.912), (-2.419, -60.41, 9.912), (-2.332, -60.03, 9.912), (-2.387, -59.55, 9.912), (-2.627, -59.37, 10.17), (-2.868, -59.55, 10.17), (-2.922, -60.03, 10.17), (-2.836, -60.41, 10.17), (-2.627, -60.56, 10.17), (-2.419, -60.41, 10.17), (-2.332, -60.03, 10.17), (-2.387, -59.55, 10.17), (-2.627, -59.27, 10.17), (-2.906, -59.48, 10.17), (-2.969, -60.03, 10.17), (-2.869, -60.47, 10.17), (-2.627, -60.65, 10.17), (-2.386, -60.47, 10.17), (-2.286, -60.03, 10.17), (-2.349, -59.48, 10.17), (-2.627, -59.27, 10.43), (-2.906, -59.48, 10.43), (-2.969, -60.03, 10.43), (-2.869, -60.47, 10.43), (-2.627, -60.65, 10.43), (-2.386, -60.47, 10.43), (-2.286, -60.03, 10.43), (-2.349, -59.48, 10.43), (-2.627, -59.2, 10.43), (-2.933, -59.43, 10.43), (-3.002, -60.04, 10.43), (-2.892, -60.52, 10.43), (-2.627, -60.72, 10.43), (-2.362, -60.52, 10.43), (-2.252, -60.04, 10.43), (-2.321, -59.43, 10.43), (-2.631, -59.2, 10.91), (-2.937, -59.43, 10.91), (-3.006, -60.04, 10.91), (-2.896, -60.52, 10.91), (-2.631, -60.72, 10.91), (-2.366, -60.52, 10.91), (-2.256, -60.04, 10.91), (-2.325, -59.43, 10.91), (-2.629, -60.78, 10.67), (-2.341, -60.57, 10.67), (-3.037, -60.04, 10.67), (-2.918, -60.57, 10.67), (-2.629, -59.13, 10.67), (-2.962, -59.38, 10.67), (-2.296, -59.38, 10.67), (-2.221, -60.04, 10.67), (-2.625, -50.04, 2.077), (-2.9, -50.25, 2.077), (-2.962, -50.8, 2.077), (-2.863, -51.23, 2.077), (-2.625, -51.41, 2.077), (-2.386, -51.23, 2.077), (-2.287, -50.8, 2.077), (-2.349, -50.25, 2.077), (-2.625, -50.04, 2.427), (-2.9, -50.25, 2.427), (-2.962, -50.8, 2.427), (-2.863, -51.23, 2.427), (-2.625, -51.41, 2.427), (-2.386, -51.23, 2.427), (-2.287, -50.8, 2.427), (-2.349, -50.25, 2.427), (-2.366, -51.27, 2.252), (-2.259, -50.8, 2.252), (-2.883, -51.27, 2.252), (-2.625, -51.46, 2.252), (-2.923, -50.21, 2.252), (-2.991, -50.8, 2.252), (-2.326, -50.21, 2.252), (-2.625, -49.98, 2.252), (-2.625, -50.04, 2.497), (-2.9, -50.25, 2.497), (-2.962, -50.8, 2.497), (-2.863, -51.23, 2.497), (-2.625, -51.41, 2.497), (-2.386, -51.23, 2.497), (-2.287, -50.8, 2.497), (-2.349, -50.25, 2.497), (-2.625, -50.04, 2.688), (-2.9, -50.25, 2.688), (-2.962, -50.8, 2.688), (-2.863, -51.23, 2.688), (-2.625, -51.41, 2.688), (-2.386, -51.23, 2.688), (-2.287, -50.8, 2.688), (-2.349, -50.25, 2.688), (-2.625, -50.09, 2.688), (-2.882, -50.28, 2.688), (-2.94, -50.79, 2.688), (-2.847, -51.2, 2.688), (-2.625, -51.36, 2.688), (-2.402, -51.2, 2.688), (-2.31, -50.79, 2.688), (-2.368, -50.28, 2.688), (-2.627, -50.09, 2.938), (-2.884, -50.28, 2.938), (-2.942, -50.79, 2.938), (-2.85, -51.2, 2.938), (-2.627, -51.36, 2.938), (-2.404, -51.2, 2.938), (-2.312, -50.79, 2.938), (-2.37, -50.28, 2.938), (-2.627, -50.14, 2.938), (-2.863, -50.32, 2.938), (-2.916, -50.79, 2.938), (-2.832, -51.16, 2.938), (-2.627, -51.31, 2.938), (-2.423, -51.16, 2.938), (-2.338, -50.79, 2.938), (-2.391, -50.32, 2.938), (-2.627, -50.14, 3.059), (-2.863, -50.32, 3.059), (-2.916, -50.79, 3.059), (-2.832, -51.16, 3.059), (-2.627, -51.31, 3.059), (-2.423, -51.16, 3.059), (-2.338, -50.79, 3.059), (-2.391, -50.32, 3.059), (-2.627, -50.21, 3.059), (-2.836, -50.37, 3.059), (-2.884, -50.78, 3.059), (-2.808, -51.11, 3.059), (-2.627, -51.25, 3.059), (-2.446, -51.11, 3.059), (-2.371, -50.78, 3.059), (-2.418, -50.37, 3.059), (-2.627, -50.21, 9.912), (-2.836, -50.37, 9.912), (-2.884, -50.78, 9.912), (-2.808, -51.11, 9.912), (-2.627, -51.25, 9.912), (-2.446, -51.11, 9.912), (-2.371, -50.78, 9.912), (-2.418, -50.37, 9.912), (-2.627, -50.13, 9.912), (-2.868, -50.31, 9.912), (-2.922, -50.79, 9.912), (-2.836, -51.17, 9.912), (-2.627, -51.33, 9.912), (-2.419, -51.17, 9.912), (-2.332, -50.79, 9.912), (-2.387, -50.31, 9.912), (-2.627, -50.13, 10.17), (-2.868, -50.31, 10.17), (-2.922, -50.79, 10.17), (-2.836, -51.17, 10.17), (-2.627, -51.33, 10.17), (-2.419, -51.17, 10.17), (-2.332, -50.79, 10.17), (-2.387, -50.31, 10.17), (-2.627, -50.03, 10.17), (-2.906, -50.24, 10.17), (-2.969, -50.8, 10.17), (-2.869, -51.23, 10.17), (-2.627, -51.42, 10.17), (-2.386, -51.23, 10.17), (-2.286, -50.8, 10.17), (-2.349, -50.24, 10.17), (-2.627, -50.03, 10.43), (-2.906, -50.24, 10.43), (-2.969, -50.8, 10.43), (-2.869, -51.23, 10.43), (-2.627, -51.42, 10.43), (-2.386, -51.23, 10.43), (-2.286, -50.8, 10.43), (-2.349, -50.24, 10.43), (-2.627, -49.96, 10.43), (-2.933, -50.19, 10.43), (-3.002, -50.8, 10.43), (-2.892, -51.28, 10.43), (-2.627, -51.48, 10.43), (-2.362, -51.28, 10.43), (-2.252, -50.8, 10.43), (-2.321, -50.19, 10.43), (-2.631, -49.96, 10.91), (-2.937, -50.19, 10.91), (-3.006, -50.8, 10.91), (-2.896, -51.28, 10.91), (-2.631, -51.48, 10.91), (-2.366, -51.28, 10.91), (-2.256, -50.8, 10.91), (-2.325, -50.19, 10.91), (-2.629, -51.55, 10.67), (-2.341, -51.33, 10.67), (-3.037, -50.81, 10.67), (-2.918, -51.33, 10.67), (-2.629, -49.89, 10.67), (-2.962, -50.14, 10.67), (-2.296, -50.14, 10.67), (-2.221, -50.81, 10.67)], [], [(369, 0, 219), (170, 215, 368), (171, 224, 367), (168, 225, 366), (365, 20, 213), (364, 21, 228), (180, 229, 363), (190, 212, 362), (361, 22, 232), (183, 233, 360), (359, 10, 203), (195, 236, 358), (182, 237, 357), (356, 14, 207), (355, 24, 240), (176, 241, 354), (353, 64, 201), (352, 65, 244), (351, 39, 245), (350, 63, 200), (349, 66, 248), (348, 62, 249), (250, 167, 347), (346, 67, 252), (345, 61, 253), (254, 197, 344), (255, 256, 343), (222, 257, 342), (258, 196, 341), (259, 260, 340), (235, 261, 339), (338, 26, 163), (263, 264, 337), (234, 265, 336), (266, 193, 335), (267, 268, 334), (223, 269, 333), (332, 55, 192), (271, 272, 331), (231, 273, 330), (274, 172, 329), (275, 276, 328), (230, 277, 327), (326, 52, 189), (325, 74, 280), (324, 43, 281), (323, 51, 188), (322, 75, 284), (227, 285, 321), (320, 36, 173), (319, 76, 288), (318, 49, 289), (317, 48, 185), (316, 77, 292), (315, 31, 293), (294, 184, 314), (295, 296, 313), (211, 297, 312), (298, 175, 311), (299, 300, 310), (210, 301, 309), (308, 42, 179), (307, 80, 304), (306, 27, 305), (123, 108, 161), (119, 114, 160), (128, 115, 159), (129, 112, 158), (117, 130, 157), (156, 102, 131), (133, 124, 155), (116, 134, 154), (153, 103, 135), (152, 99, 127), (107, 138, 151), (140, 139, 150), (141, 126, 149), (148, 95, 142), (144, 143, 147), (146, 92, 120), (143, 145, 146), (101, 146, 129), (129, 120, 87), (126, 144, 147), (126, 117, 89), (117, 143, 101), (114, 111, 148), (98, 148, 144), (148, 105, 144), (139, 141, 149), (100, 149, 128), (149, 89, 128), (97, 150, 113), (113, 116, 88), (116, 139, 100), (82, 151, 125), (97, 151, 140), (151, 104, 140), (103, 152, 135), (94, 152, 110), (152, 85, 110), (109, 136, 153), (109, 122, 84), (153, 94, 122), (88, 154, 121), (121, 136, 93), (154, 103, 136), (131, 133, 155), (90, 155, 106), (106, 124, 83), (99, 156, 127), (127, 118, 85), (118, 131, 90), (115, 117, 157), (115, 132, 99), (132, 130, 102), (130, 129, 158), (130, 133, 102), (133, 112, 96), (100, 159, 134), (134, 137, 103), (137, 115, 99), (138, 119, 160), (104, 160, 141), (160, 98, 141), (142, 123, 161), (105, 161, 145), (145, 108, 92), (87, 6, 168), (113, 32, 16), (88, 7, 32), (118, 37, 214), (90, 9, 37), (119, 38, 215), (91, 10, 175), (106, 25, 202), (106, 2, 25), (120, 39, 216), (92, 11, 176), (107, 26, 203), (82, 1, 26), (121, 40, 217), (93, 12, 177), (108, 27, 204), (81, 0, 164), (122, 41, 3), (94, 13, 178), (109, 28, 205), (84, 3, 165), (123, 42, 219), (123, 14, 42), (94, 29, 13), (85, 4, 166), (124, 43, 220), (124, 15, 43), (95, 30, 14), (111, 5, 167), (82, 44, 221), (125, 16, 181), (96, 31, 208), (303, 305, 80), (64, 306, 303), (241, 204, 306), (307, 61, 238), (24, 307, 238), (201, 303, 307), (308, 14, 198), (61, 308, 198), (304, 302, 308), (309, 79, 299), (237, 299, 60), (17, 309, 237), (234, 300, 57), (197, 234, 23), (197, 299, 310), (311, 10, 194), (57, 311, 194), (79, 311, 300), (312, 78, 295), (233, 295, 56), (18, 312, 233), (313, 53, 230), (193, 230, 22), (56, 313, 193), (314, 19, 190), (296, 190, 53), (78, 314, 296), (315, 77, 291), (52, 315, 291), (229, 208, 315), (226, 292, 49), (21, 316, 226), (189, 291, 316), (186, 185, 20), (49, 317, 186), (292, 290, 317), (287, 289, 76), (51, 318, 287), (228, 226, 318), (211, 288, 34), (18, 319, 211), (188, 287, 319), (171, 173, 8), (34, 320, 171), (288, 286, 320), (283, 285, 75), (37, 321, 283), (174, 227, 321), (223, 284, 46), (4, 322, 223), (214, 283, 322), (183, 188, 18), (46, 323, 183), (284, 282, 323), (279, 281, 74), (25, 324, 279), (2, 324, 162), (227, 280, 50), (9, 325, 227), (202, 279, 325), (187, 189, 21), (50, 326, 187), (280, 278, 326), (275, 277, 73), (55, 327, 275), (22, 327, 232), (177, 276, 40), (192, 177, 12), (192, 275, 328), (329, 7, 217), (276, 217, 40), (276, 274, 329), (330, 72, 271), (178, 271, 41), (178, 231, 330), (331, 28, 165), (3, 331, 165), (41, 331, 218), (205, 192, 12), (272, 205, 28), (72, 332, 272), (333, 71, 267), (166, 267, 29), (4, 333, 166), (334, 54, 231), (206, 231, 13), (29, 334, 206), (335, 22, 191), (268, 191, 54), (71, 335, 268), (336, 70, 263), (236, 263, 59), (23, 336, 236), (181, 264, 44), (196, 181, 16), (59, 337, 196), (338, 1, 221), (264, 221, 44), (70, 338, 264), (339, 69, 259), (212, 259, 35), (19, 339, 212), (340, 32, 169), (7, 340, 169), (35, 340, 172), (341, 16, 209), (32, 341, 209), (69, 341, 260), (342, 68, 255), (224, 255, 47), (8, 342, 224), (343, 58, 235), (184, 235, 19), (47, 343, 184), (344, 23, 195), (256, 195, 58), (68, 344, 256), (251, 253, 67), (63, 345, 251), (240, 238, 345), (346, 33, 210), (17, 346, 210), (200, 251, 346), (170, 167, 5), (33, 347, 170), (67, 347, 252), (247, 249, 66), (36, 348, 247), (213, 239, 348), (222, 248, 45), (8, 349, 222), (173, 247, 349), (182, 200, 17), (45, 350, 182), (248, 246, 350), (243, 245, 65), (48, 351, 243), (225, 216, 351), (239, 244, 62), (20, 352, 239), (185, 243, 352), (199, 201, 24), (62, 353, 199), (244, 242, 353), (242, 241, 64), (65, 354, 242), (245, 176, 354), (246, 240, 63), (66, 355, 246), (249, 199, 355), (356, 30, 250), (67, 356, 250), (253, 198, 356), (254, 237, 60), (257, 254, 68), (45, 357, 257), (358, 59, 258), (261, 258, 69), (58, 358, 261), (359, 26, 262), (265, 262, 70), (57, 359, 265), (360, 56, 266), (269, 266, 71), (46, 360, 269), (361, 55, 270), (273, 270, 72), (54, 361, 273), (362, 35, 274), (277, 274, 73), (53, 362, 277), (278, 229, 52), (281, 278, 74), (281, 180, 363), (282, 228, 51), (75, 364, 282), (285, 187, 364), (286, 213, 36), (76, 365, 286), (289, 186, 365), (290, 225, 48), (77, 366, 290), (31, 366, 293), (367, 47, 294), (297, 294, 78), (34, 367, 297), (298, 215, 38), (301, 298, 79), (33, 368, 301), (302, 219, 42), (80, 369, 302), (305, 164, 369), (369, 164, 0), (170, 5, 215), (171, 8, 224), (168, 6, 225), (365, 186, 20), (364, 187, 21), (180, 15, 229), (190, 19, 212), (361, 191, 22), (183, 18, 233), (359, 194, 10), (195, 23, 236), (182, 17, 237), (356, 198, 14), (355, 199, 24), (176, 11, 241), (353, 242, 64), (352, 243, 65), (351, 216, 39), (350, 246, 63), (349, 247, 66), (348, 239, 62), (250, 30, 167), (346, 251, 67), (345, 238, 61), (254, 60, 197), (255, 68, 256), (222, 45, 257), (258, 59, 196), (259, 69, 260), (235, 58, 261), (338, 262, 26), (263, 70, 264), (234, 57, 265), (266, 56, 193), (267, 71, 268), (223, 46, 269), (332, 270, 55), (271, 72, 272), (231, 54, 273), (274, 35, 172), (275, 73, 276), (230, 53, 277), (326, 278, 52), (325, 279, 74), (324, 220, 43), (323, 282, 51), (322, 283, 75), (227, 50, 285), (320, 286, 36), (319, 287, 76), (318, 226, 49), (317, 290, 48), (316, 291, 77), (315, 208, 31), (294, 47, 184), (295, 78, 296), (211, 34, 297), (298, 38, 175), (299, 79, 300), (210, 33, 301), (308, 302, 42), (307, 303, 80), (306, 204, 27), (123, 81, 108), (119, 86, 114), (128, 89, 115), (129, 87, 112), (117, 101, 130), (156, 132, 102), (133, 96, 124), (116, 100, 134), (153, 136, 103), (152, 137, 99), (107, 91, 138), (140, 104, 139), (141, 98, 126), (148, 111, 95), (144, 105, 143), (146, 145, 92), (143, 105, 145), (101, 143, 146), (129, 146, 120), (126, 98, 144), (126, 147, 117), (117, 147, 143), (114, 86, 111), (98, 114, 148), (148, 142, 105), (139, 104, 141), (100, 139, 149), (149, 126, 89), (97, 140, 150), (113, 150, 116), (116, 150, 139), (82, 107, 151), (97, 125, 151), (151, 138, 104), (103, 137, 152), (94, 135, 152), (152, 127, 85), (109, 93, 136), (109, 153, 122), (153, 135, 94), (88, 116, 154), (121, 154, 136), (154, 134, 103), (131, 102, 133), (90, 131, 155), (106, 155, 124), (99, 132, 156), (127, 156, 118), (118, 156, 131), (115, 89, 117), (115, 157, 132), (132, 157, 130), (130, 101, 129), (130, 158, 133), (133, 158, 112), (100, 128, 159), (134, 159, 137), (137, 159, 115), (138, 91, 119), (104, 138, 160), (160, 114, 98), (142, 95, 123), (105, 142, 161), (145, 161, 108), (168, 31, 112), (112, 87, 168), (209, 16, 32), (97, 113, 16), (169, 32, 7), (113, 88, 32), (214, 4, 85), (85, 118, 214), (174, 37, 9), (118, 90, 37), (215, 5, 119), (86, 119, 5), (175, 38, 119), (119, 91, 175), (202, 9, 106), (90, 106, 9), (162, 25, 2), (106, 83, 2), (216, 6, 87), (87, 120, 216), (176, 39, 120), (120, 92, 176), (203, 10, 91), (91, 107, 203), (163, 26, 1), (107, 82, 26), (217, 7, 88), (88, 121, 217), (177, 40, 121), (121, 93, 177), (204, 11, 92), (92, 108, 204), (164, 27, 81), (108, 81, 27), (218, 3, 41), (84, 122, 3), (178, 41, 122), (122, 94, 178), (205, 12, 109), (93, 109, 12), (165, 28, 109), (109, 84, 165), (219, 0, 81), (81, 123, 219), (179, 42, 14), (123, 95, 14), (206, 13, 29), (94, 110, 29), (166, 29, 85), (110, 85, 29), (220, 2, 83), (83, 124, 220), (180, 43, 15), (124, 96, 15), (207, 14, 30), (95, 111, 30), (167, 30, 111), (111, 86, 5), (221, 1, 82), (82, 125, 44), (181, 44, 125), (125, 97, 16), (208, 15, 96), (96, 112, 31), (303, 306, 305), (64, 241, 306), (241, 11, 204), (307, 304, 61), (24, 201, 307), (201, 64, 303), (308, 179, 14), (61, 304, 308), (304, 80, 302), (309, 301, 79), (237, 309, 299), (17, 210, 309), (234, 310, 300), (197, 310, 234), (197, 60, 299), (311, 175, 10), (57, 300, 311), (79, 298, 311), (312, 297, 78), (233, 312, 295), (18, 211, 312), (313, 296, 53), (193, 313, 230), (56, 295, 313), (314, 184, 19), (296, 314, 190), (78, 294, 314), (315, 293, 77), (52, 229, 315), (229, 15, 208), (226, 316, 292), (21, 189, 316), (189, 52, 291), (186, 317, 185), (49, 292, 317), (292, 77, 290), (287, 318, 289), (51, 228, 318), (228, 21, 226), (211, 319, 288), (18, 188, 319), (188, 51, 287), (171, 320, 173), (34, 288, 320), (288, 76, 286), (283, 321, 285), (37, 174, 321), (174, 9, 227), (223, 322, 284), (4, 214, 322), (214, 37, 283), (183, 323, 188), (46, 284, 323), (284, 75, 282), (279, 324, 281), (25, 162, 324), (2, 220, 324), (227, 325, 280), (9, 202, 325), (202, 25, 279), (187, 326, 189), (50, 280, 326), (280, 74, 278), (275, 327, 277), (55, 232, 327), (22, 230, 327), (177, 328, 276), (192, 328, 177), (192, 55, 275), (329, 172, 7), (276, 329, 217), (276, 73, 274), (330, 273, 72), (178, 330, 271), (178, 13, 231), (331, 272, 28), (3, 218, 331), (41, 271, 331), (205, 332, 192), (272, 332, 205), (72, 270, 332), (333, 269, 71), (166, 333, 267), (4, 223, 333), (334, 268, 54), (206, 334, 231), (29, 267, 334), (335, 193, 22), (268, 335, 191), (71, 266, 335), (336, 265, 70), (236, 336, 263), (23, 234, 336), (181, 337, 264), (196, 337, 181), (59, 263, 337), (338, 163, 1), (264, 338, 221), (70, 262, 338), (339, 261, 69), (212, 339, 259), (19, 235, 339), (340, 260, 32), (7, 172, 340), (35, 259, 340), (341, 196, 16), (32, 260, 341), (69, 258, 341), (342, 257, 68), (224, 342, 255), (8, 222, 342), (343, 256, 58), (184, 343, 235), (47, 255, 343), (344, 197, 23), (256, 344, 195), (68, 254, 344), (251, 345, 253), (63, 240, 345), (240, 24, 238), (346, 252, 33), (17, 200, 346), (200, 63, 251), (170, 347, 167), (33, 252, 347), (67, 250, 347), (247, 348, 249), (36, 213, 348), (213, 20, 239), (222, 349, 248), (8, 173, 349), (173, 36, 247), (182, 350, 200), (45, 248, 350), (248, 66, 246), (243, 351, 245), (48, 225, 351), (225, 6, 216), (239, 352, 244), (20, 185, 352), (185, 48, 243), (199, 353, 201), (62, 244, 353), (244, 65, 242), (242, 354, 241), (65, 245, 354), (245, 39, 176), (246, 355, 240), (66, 249, 355), (249, 62, 199), (356, 207, 30), (67, 253, 356), (253, 61, 198), (254, 357, 237), (257, 357, 254), (45, 182, 357), (358, 236, 59), (261, 358, 258), (58, 195, 358), (359, 203, 26), (265, 359, 262), (57, 194, 359), (360, 233, 56), (269, 360, 266), (46, 183, 360), (361, 232, 55), (273, 361, 270), (54, 191, 361), (362, 212, 35), (277, 362, 274), (53, 190, 362), (278, 363, 229), (281, 363, 278), (281, 43, 180), (282, 364, 228), (75, 285, 364), (285, 50, 187), (286, 365, 213), (76, 289, 365), (289, 49, 186), (290, 366, 225), (77, 293, 366), (31, 168, 366), (367, 224, 47), (297, 367, 294), (34, 171, 367), (298, 368, 215), (301, 368, 298), (33, 170, 368), (302, 369, 219), (80, 305, 369), (305, 27, 164), (387, 384, 383, 386), (389, 382, 381, 388), (391, 380, 379, 390), (392, 385, 384, 387), (386, 383, 382, 389), (388, 381, 380, 391), (390, 379, 378, 393), (393, 378, 385, 392), (370, 393, 392, 377), (371, 390, 393, 370), (373, 388, 391, 372), (375, 386, 389, 374), (377, 392, 387, 376), (372, 391, 390, 371), (374, 389, 388, 373), (376, 387, 386, 375), (385, 401, 400, 384), (383, 399, 398, 382), (381, 397, 396, 380), (379, 395, 394, 378), (378, 394, 401, 385), (384, 400, 399, 383), (382, 398, 397, 381), (380, 396, 395, 379), (394, 402, 409, 401), (400, 408, 407, 399), (398, 406, 405, 397), (396, 404, 403, 395), (401, 409, 408, 400), (399, 407, 406, 398), (397, 405, 404, 396), (395, 403, 402, 394), (407, 415, 414, 406), (405, 413, 412, 404), (403, 411, 410, 402), (402, 410, 417, 409), (408, 416, 415, 407), (406, 414, 413, 405), (404, 412, 411, 403), (409, 417, 416, 408), (417, 425, 424, 416), (415, 423, 422, 414), (413, 421, 420, 412), (411, 419, 418, 410), (410, 418, 425, 417), (416, 424, 423, 415), (414, 422, 421, 413), (412, 420, 419, 411), (424, 432, 431, 423), (422, 430, 429, 421), (420, 428, 427, 419), (425, 433, 432, 424), (423, 431, 430, 422), (421, 429, 428, 420), (419, 427, 426, 418), (418, 426, 433, 425), (427, 435, 434, 426), (426, 434, 441, 433), (432, 440, 439, 431), (430, 438, 437, 429), (428, 436, 435, 427), (433, 441, 440, 432), (431, 439, 438, 430), (429, 437, 436, 428), (441, 449, 448, 440), (439, 447, 446, 438), (437, 445, 444, 436), (435, 443, 442, 434), (434, 442, 449, 441), (440, 448, 447, 439), (438, 446, 445, 437), (436, 444, 443, 435), (444, 452, 451, 443), (449, 457, 456, 448), (447, 455, 454, 446), (445, 453, 452, 444), (443, 451, 450, 442), (442, 450, 457, 449), (448, 456, 455, 447), (446, 454, 453, 445), (450, 458, 465, 457), (456, 464, 463, 455), (454, 462, 461, 453), (452, 460, 459, 451), (457, 465, 464, 456), (455, 463, 462, 454), (453, 461, 460, 452), (451, 459, 458, 450), (461, 469, 468, 460), (459, 467, 466, 458), (458, 466, 473, 465), (464, 472, 471, 463), (462, 470, 469, 461), (460, 468, 467, 459), (465, 473, 472, 464), (463, 471, 470, 462), (473, 481, 480, 472), (471, 479, 478, 470), (469, 477, 476, 468), (467, 475, 474, 466), (466, 474, 481, 473), (472, 480, 479, 471), (470, 478, 477, 469), (468, 476, 475, 467), (478, 486, 485, 477), (476, 484, 483, 475), (481, 489, 488, 480), (479, 487, 486, 478), (477, 485, 484, 476), (475, 483, 482, 474), (474, 482, 489, 481), (480, 488, 487, 479), (482, 490, 497, 489), (488, 496, 495, 487), (486, 494, 493, 485), (484, 492, 491, 483), (489, 497, 496, 488), (487, 495, 494, 486), (485, 493, 492, 484), (483, 491, 490, 482), (507, 503, 502, 506), (509, 501, 500, 508), (511, 499, 498, 510), (510, 498, 505, 512), (513, 504, 503, 507), (506, 502, 501, 509), (508, 500, 499, 511), (512, 505, 504, 513), (497, 512, 513, 496), (492, 508, 511, 491), (494, 506, 509, 493), (496, 513, 507, 495), (490, 510, 512, 497), (491, 511, 510, 490), (493, 509, 508, 492), (495, 507, 506, 494), (371, 370, 377, 376, 375, 374, 373, 372), (499, 500, 501, 502, 503, 504, 505, 498), (531, 528, 527, 530), (533, 526, 525, 532), (535, 524, 523, 534), (536, 529, 528, 531), (530, 527, 526, 533), (532, 525, 524, 535), (534, 523, 522, 537), (537, 522, 529, 536), (514, 537, 536, 521), (515, 534, 537, 514), (517, 532, 535, 516), (519, 530, 533, 518), (521, 536, 531, 520), (516, 535, 534, 515), (518, 533, 532, 517), (520, 531, 530, 519), (529, 545, 544, 528), (527, 543, 542, 526), (525, 541, 540, 524), (523, 539, 538, 522), (522, 538, 545, 529), (528, 544, 543, 527), (526, 542, 541, 525), (524, 540, 539, 523), (538, 546, 553, 545), (544, 552, 551, 543), (542, 550, 549, 541), (540, 548, 547, 539), (545, 553, 552, 544), (543, 551, 550, 542), (541, 549, 548, 540), (539, 547, 546, 538), (551, 559, 558, 550), (549, 557, 556, 548), (547, 555, 554, 546), (546, 554, 561, 553), (552, 560, 559, 551), (550, 558, 557, 549), (548, 556, 555, 547), (553, 561, 560, 552), (561, 569, 568, 560), (559, 567, 566, 558), (557, 565, 564, 556), (555, 563, 562, 554), (554, 562, 569, 561), (560, 568, 567, 559), (558, 566, 565, 557), (556, 564, 563, 555), (568, 576, 575, 567), (566, 574, 573, 565), (564, 572, 571, 563), (569, 577, 576, 568), (567, 575, 574, 566), (565, 573, 572, 564), (563, 571, 570, 562), (562, 570, 577, 569), (571, 579, 578, 570), (570, 578, 585, 577), (576, 584, 583, 575), (574, 582, 581, 573), (572, 580, 579, 571), (577, 585, 584, 576), (575, 583, 582, 574), (573, 581, 580, 572), (585, 593, 592, 584), (583, 591, 590, 582), (581, 589, 588, 580), (579, 587, 586, 578), (578, 586, 593, 585), (584, 592, 591, 583), (582, 590, 589, 581), (580, 588, 587, 579), (588, 596, 595, 587), (593, 601, 600, 592), (591, 599, 598, 590), (589, 597, 596, 588), (587, 595, 594, 586), (586, 594, 601, 593), (592, 600, 599, 591), (590, 598, 597, 589), (594, 602, 609, 601), (600, 608, 607, 599), (598, 606, 605, 597), (596, 604, 603, 595), (601, 609, 608, 600), (599, 607, 606, 598), (597, 605, 604, 596), (595, 603, 602, 594), (605, 613, 612, 604), (603, 611, 610, 602), (602, 610, 617, 609), (608, 616, 615, 607), (606, 614, 613, 605), (604, 612, 611, 603), (609, 617, 616, 608), (607, 615, 614, 606), (617, 625, 624, 616), (615, 623, 622, 614), (613, 621, 620, 612), (611, 619, 618, 610), (610, 618, 625, 617), (616, 624, 623, 615), (614, 622, 621, 613), (612, 620, 619, 611), (622, 630, 629, 621), (620, 628, 627, 619), (625, 633, 632, 624), (623, 631, 630, 622), (621, 629, 628, 620), (619, 627, 626, 618), (618, 626, 633, 625), (624, 632, 631, 623), (626, 634, 641, 633), (632, 640, 639, 631), (630, 638, 637, 629), (628, 636, 635, 627), (633, 641, 640, 632), (631, 639, 638, 630), (629, 637, 636, 628), (627, 635, 634, 626), (651, 647, 646, 650), (653, 645, 644, 652), (655, 643, 642, 654), (654, 642, 649, 656), (657, 648, 647, 651), (650, 646, 645, 653), (652, 644, 643, 655), (656, 649, 648, 657), (641, 656, 657, 640), (636, 652, 655, 635), (638, 650, 653, 637), (640, 657, 651, 639), (634, 654, 656, 641), (635, 655, 654, 634), (637, 653, 652, 636), (639, 651, 650, 638), (515, 514, 521, 520, 519, 518, 517, 516), (643, 644, 645, 646, 647, 648, 649, 642), (675, 672, 671, 674), (677, 670, 669, 676), (679, 668, 667, 678), (680, 673, 672, 675), (674, 671, 670, 677), (676, 669, 668, 679), (678, 667, 666, 681), (681, 666, 673, 680), (658, 681, 680, 665), (659, 678, 681, 658), (661, 676, 679, 660), (663, 674, 677, 662), (665, 680, 675, 664), (660, 679, 678, 659), (662, 677, 676, 661), (664, 675, 674, 663), (673, 689, 688, 672), (671, 687, 686, 670), (669, 685, 684, 668), (667, 683, 682, 666), (666, 682, 689, 673), (672, 688, 687, 671), (670, 686, 685, 669), (668, 684, 683, 667), (682, 690, 697, 689), (688, 696, 695, 687), (686, 694, 693, 685), (684, 692, 691, 683), (689, 697, 696, 688), (687, 695, 694, 686), (685, 693, 692, 684), (683, 691, 690, 682), (695, 703, 702, 694), (693, 701, 700, 692), (691, 699, 698, 690), (690, 698, 705, 697), (696, 704, 703, 695), (694, 702, 701, 693), (692, 700, 699, 691), (697, 705, 704, 696), (705, 713, 712, 704), (703, 711, 710, 702), (701, 709, 708, 700), (699, 707, 706, 698), (698, 706, 713, 705), (704, 712, 711, 703), (702, 710, 709, 701), (700, 708, 707, 699), (712, 720, 719, 711), (710, 718, 717, 709), (708, 716, 715, 707), (713, 721, 720, 712), (711, 719, 718, 710), (709, 717, 716, 708), (707, 715, 714, 706), (706, 714, 721, 713), (715, 723, 722, 714), (714, 722, 729, 721), (720, 728, 727, 719), (718, 726, 725, 717), (716, 724, 723, 715), (721, 729, 728, 720), (719, 727, 726, 718), (717, 725, 724, 716), (729, 737, 736, 728), (727, 735, 734, 726), (725, 733, 732, 724), (723, 731, 730, 722), (722, 730, 737, 729), (728, 736, 735, 727), (726, 734, 733, 725), (724, 732, 731, 723), (732, 740, 739, 731), (737, 745, 744, 736), (735, 743, 742, 734), (733, 741, 740, 732), (731, 739, 738, 730), (730, 738, 745, 737), (736, 744, 743, 735), (734, 742, 741, 733), (738, 746, 753, 745), (744, 752, 751, 743), (742, 750, 749, 741), (740, 748, 747, 739), (745, 753, 752, 744), (743, 751, 750, 742), (741, 749, 748, 740), (739, 747, 746, 738), (749, 757, 756, 748), (747, 755, 754, 746), (746, 754, 761, 753), (752, 760, 759, 751), (750, 758, 757, 749), (748, 756, 755, 747), (753, 761, 760, 752), (751, 759, 758, 750), (761, 769, 768, 760), (759, 767, 766, 758), (757, 765, 764, 756), (755, 763, 762, 754), (754, 762, 769, 761), (760, 768, 767, 759), (758, 766, 765, 757), (756, 764, 763, 755), (766, 774, 773, 765), (764, 772, 771, 763), (769, 777, 776, 768), (767, 775, 774, 766), (765, 773, 772, 764), (763, 771, 770, 762), (762, 770, 777, 769), (768, 776, 775, 767), (770, 778, 785, 777), (776, 784, 783, 775), (774, 782, 781, 773), (772, 780, 779, 771), (777, 785, 784, 776), (775, 783, 782, 774), (773, 781, 780, 772), (771, 779, 778, 770), (795, 791, 790, 794), (797, 789, 788, 796), (799, 787, 786, 798), (798, 786, 793, 800), (801, 792, 791, 795), (794, 790, 789, 797), (796, 788, 787, 799), (800, 793, 792, 801), (785, 800, 801, 784), (780, 796, 799, 779), (782, 794, 797, 781), (784, 801, 795, 783), (778, 798, 800, 785), (779, 799, 798, 778), (781, 797, 796, 780), (783, 795, 794, 782), (659, 658, 665, 664, 663, 662, 661, 660), (787, 788, 789, 790, 791, 792, 793, 786), (819, 816, 815, 818), (821, 814, 813, 820), (823, 812, 811, 822), (824, 817, 816, 819), (818, 815, 814, 821), (820, 813, 812, 823), (822, 811, 810, 825), (825, 810, 817, 824), (802, 825, 824, 809), (803, 822, 825, 802), (805, 820, 823, 804), (807, 818, 821, 806), (809, 824, 819, 808), (804, 823, 822, 803), (806, 821, 820, 805), (808, 819, 818, 807), (817, 833, 832, 816), (815, 831, 830, 814), (813, 829, 828, 812), (811, 827, 826, 810), (810, 826, 833, 817), (816, 832, 831, 815), (814, 830, 829, 813), (812, 828, 827, 811), (826, 834, 841, 833), (832, 840, 839, 831), (830, 838, 837, 829), (828, 836, 835, 827), (833, 841, 840, 832), (831, 839, 838, 830), (829, 837, 836, 828), (827, 835, 834, 826), (839, 847, 846, 838), (837, 845, 844, 836), (835, 843, 842, 834), (834, 842, 849, 841), (840, 848, 847, 839), (838, 846, 845, 837), (836, 844, 843, 835), (841, 849, 848, 840), (849, 857, 856, 848), (847, 855, 854, 846), (845, 853, 852, 844), (843, 851, 850, 842), (842, 850, 857, 849), (848, 856, 855, 847), (846, 854, 853, 845), (844, 852, 851, 843), (856, 864, 863, 855), (854, 862, 861, 853), (852, 860, 859, 851), (857, 865, 864, 856), (855, 863, 862, 854), (853, 861, 860, 852), (851, 859, 858, 850), (850, 858, 865, 857), (859, 867, 866, 858), (858, 866, 873, 865), (864, 872, 871, 863), (862, 870, 869, 861), (860, 868, 867, 859), (865, 873, 872, 864), (863, 871, 870, 862), (861, 869, 868, 860), (873, 881, 880, 872), (871, 879, 878, 870), (869, 877, 876, 868), (867, 875, 874, 866), (866, 874, 881, 873), (872, 880, 879, 871), (870, 878, 877, 869), (868, 876, 875, 867), (876, 884, 883, 875), (881, 889, 888, 880), (879, 887, 886, 878), (877, 885, 884, 876), (875, 883, 882, 874), (874, 882, 889, 881), (880, 888, 887, 879), (878, 886, 885, 877), (882, 890, 897, 889), (888, 896, 895, 887), (886, 894, 893, 885), (884, 892, 891, 883), (889, 897, 896, 888), (887, 895, 894, 886), (885, 893, 892, 884), (883, 891, 890, 882), (893, 901, 900, 892), (891, 899, 898, 890), (890, 898, 905, 897), (896, 904, 903, 895), (894, 902, 901, 893), (892, 900, 899, 891), (897, 905, 904, 896), (895, 903, 902, 894), (905, 913, 912, 904), (903, 911, 910, 902), (901, 909, 908, 900), (899, 907, 906, 898), (898, 906, 913, 905), (904, 912, 911, 903), (902, 910, 909, 901), (900, 908, 907, 899), (910, 918, 917, 909), (908, 916, 915, 907), (913, 921, 920, 912), (911, 919, 918, 910), (909, 917, 916, 908), (907, 915, 914, 906), (906, 914, 921, 913), (912, 920, 919, 911), (914, 922, 929, 921), (920, 928, 927, 919), (918, 926, 925, 917), (916, 924, 923, 915), (921, 929, 928, 920), (919, 927, 926, 918), (917, 925, 924, 916), (915, 923, 922, 914), (939, 935, 934, 938), (941, 933, 932, 940), (943, 931, 930, 942), (942, 930, 937, 944), (945, 936, 935, 939), (938, 934, 933, 941), (940, 932, 931, 943), (944, 937, 936, 945), (929, 944, 945, 928), (924, 940, 943, 923), (926, 938, 941, 925), (928, 945, 939, 927), (922, 942, 944, 929), (923, 943, 942, 922), (925, 941, 940, 924), (927, 939, 938, 926), (803, 802, 809, 808, 807, 806, 805, 804), (931, 932, 933, 934, 935, 936, 937, 930), (1026, 946, 988), (979, 984, 1025), (980, 993, 1024), (1023, 952, 994), (1022, 966, 982), (1021, 967, 997), (1020, 961, 998), (999, 981, 1019), (1000, 1001, 1018), (992, 1002, 1017), (1003, 972, 1016), (1004, 1005, 1015), (991, 1006, 1014), (1013, 960, 976), (1012, 970, 1009), (1011, 957, 1010), (1008, 1010, 970), (966, 1011, 1008), (994, 985, 1011), (991, 1009, 963), (954, 1012, 991), (982, 1008, 1012), (979, 976, 951), (963, 1013, 979), (1009, 1007, 1013), (1014, 969, 1004), (993, 1004, 965), (954, 1014, 993), (1015, 962, 978), (981, 978, 953), (965, 1015, 981), (1016, 947, 990), (1005, 990, 962), (969, 1016, 1005), (1017, 968, 1000), (975, 1000, 959), (950, 1017, 975), (1018, 958, 974), (987, 974, 949), (959, 1018, 987), (1019, 953, 986), (1001, 986, 958), (968, 1019, 1001), (996, 998, 967), (955, 1020, 996), (971, 989, 1020), (992, 997, 964), (950, 1021, 992), (983, 996, 1021), (980, 982, 954), (964, 1022, 980), (997, 995, 1022), (995, 994, 966), (967, 1023, 995), (998, 977, 1023), (1024, 965, 999), (1002, 999, 968), (964, 1024, 1002), (1025, 956, 1003), (1006, 1003, 969), (963, 1025, 1006), (1007, 988, 960), (970, 1026, 1007), (1010, 973, 1026), (1069, 1054, 1107), (1065, 1060, 1106), (1074, 1061, 1105), (1075, 1058, 1104), (1063, 1076, 1103), (1102, 1048, 1077), (1079, 1070, 1101), (1062, 1080, 1100), (1099, 1049, 1081), (1098, 1045, 1073), (1053, 1084, 1097), (1086, 1085, 1096), (1087, 1072, 1095), (1094, 1041, 1088), (1090, 1089, 1093), (1092, 1038, 1066), (1089, 1091, 1092), (1047, 1092, 1075), (1075, 1066, 1033), (1072, 1090, 1093), (1072, 1063, 1035), (1063, 1089, 1047), (1060, 1057, 1094), (1044, 1094, 1090), (1094, 1051, 1090), (1085, 1087, 1095), (1046, 1095, 1074), (1095, 1035, 1074), (1043, 1096, 1059), (1059, 1062, 1034), (1062, 1085, 1046), (1028, 1097, 1071), (1043, 1097, 1086), (1097, 1050, 1086), (1049, 1098, 1081), (1040, 1098, 1056), (1098, 1031, 1056), (1055, 1082, 1099), (1055, 1068, 1030), (1099, 1040, 1068), (1034, 1100, 1067), (1067, 1082, 1039), (1100, 1049, 1082), (1077, 1079, 1101), (1036, 1101, 1052), (1052, 1070, 1029), (1045, 1102, 1073), (1073, 1064, 1031), (1064, 1077, 1036), (1061, 1063, 1103), (1061, 1078, 1045), (1078, 1076, 1048), (1076, 1075, 1104), (1076, 1079, 1048), (1079, 1058, 1042), (1046, 1105, 1080), (1080, 1083, 1049), (1083, 1061, 1045), (1084, 1065, 1106), (1050, 1106, 1087), (1106, 1044, 1087), (1088, 1069, 1107), (1051, 1107, 1091), (1091, 1054, 1038), (977, 1033, 952), (962, 1059, 978), (978, 1034, 953), (1031, 983, 950), (983, 1036, 955), (951, 1065, 984), (984, 1037, 956), (955, 1052, 971), (1052, 948, 971), (1033, 985, 952), (985, 1038, 957), (1037, 972, 956), (972, 1028, 947), (953, 1067, 986), (1067, 958, 986), (957, 1054, 973), (1054, 946, 973), (949, 1068, 987), (1068, 959, 987), (958, 1055, 974), (1055, 949, 974), (946, 1069, 988), (1069, 960, 988), (1040, 975, 959), (975, 1031, 950), (948, 1070, 989), (1070, 961, 989), (1041, 976, 960), (1057, 951, 976), (1028, 990, 947), (1071, 962, 990), (1042, 977, 961), (1026, 973, 946), (979, 951, 984), (980, 954, 993), (1023, 977, 952), (1022, 995, 966), (1021, 996, 967), (1020, 989, 961), (999, 965, 981), (1000, 968, 1001), (992, 964, 1002), (1003, 956, 972), (1004, 969, 1005), (991, 963, 1006), (1013, 1007, 960), (1012, 1008, 970), (1011, 985, 957), (1008, 1011, 1010), (966, 994, 1011), (994, 952, 985), (991, 1012, 1009), (954, 982, 1012), (982, 966, 1008), (979, 1013, 976), (963, 1009, 1013), (1009, 970, 1007), (1014, 1006, 969), (993, 1014, 1004), (954, 991, 1014), (1015, 1005, 962), (981, 1015, 978), (965, 1004, 1015), (1016, 972, 947), (1005, 1016, 990), (969, 1003, 1016), (1017, 1002, 968), (975, 1017, 1000), (950, 992, 1017), (1018, 1001, 958), (987, 1018, 974), (959, 1000, 1018), (1019, 981, 953), (1001, 1019, 986), (968, 999, 1019), (996, 1020, 998), (955, 971, 1020), (971, 948, 989), (992, 1021, 997), (950, 983, 1021), (983, 955, 996), (980, 1022, 982), (964, 997, 1022), (997, 967, 995), (995, 1023, 994), (967, 998, 1023), (998, 961, 977), (1024, 993, 965), (1002, 1024, 999), (964, 980, 1024), (1025, 984, 956), (1006, 1025, 1003), (963, 979, 1025), (1007, 1026, 988), (970, 1010, 1026), (1010, 957, 973), (1069, 1027, 1054), (1065, 1032, 1060), (1074, 1035, 1061), (1075, 1033, 1058), (1063, 1047, 1076), (1102, 1078, 1048), (1079, 1042, 1070), (1062, 1046, 1080), (1099, 1082, 1049), (1098, 1083, 1045), (1053, 1037, 1084), (1086, 1050, 1085), (1087, 1044, 1072), (1094, 1057, 1041), (1090, 1051, 1089), (1092, 1091, 1038), (1089, 1051, 1091), (1047, 1089, 1092), (1075, 1092, 1066), (1072, 1044, 1090), (1072, 1093, 1063), (1063, 1093, 1089), (1060, 1032, 1057), (1044, 1060, 1094), (1094, 1088, 1051), (1085, 1050, 1087), (1046, 1085, 1095), (1095, 1072, 1035), (1043, 1086, 1096), (1059, 1096, 1062), (1062, 1096, 1085), (1028, 1053, 1097), (1043, 1071, 1097), (1097, 1084, 1050), (1049, 1083, 1098), (1040, 1081, 1098), (1098, 1073, 1031), (1055, 1039, 1082), (1055, 1099, 1068), (1099, 1081, 1040), (1034, 1062, 1100), (1067, 1100, 1082), (1100, 1080, 1049), (1077, 1048, 1079), (1036, 1077, 1101), (1052, 1101, 1070), (1045, 1078, 1102), (1073, 1102, 1064), (1064, 1102, 1077), (1061, 1035, 1063), (1061, 1103, 1078), (1078, 1103, 1076), (1076, 1047, 1075), (1076, 1104, 1079), (1079, 1104, 1058), (1046, 1074, 1105), (1080, 1105, 1083), (1083, 1105, 1061), (1084, 1037, 1065), (1050, 1084, 1106), (1106, 1060, 1044), (1088, 1041, 1069), (1051, 1088, 1107), (1091, 1107, 1054), (977, 1058, 1033), (962, 1043, 1059), (978, 1059, 1034), (1031, 1064, 983), (983, 1064, 1036), (951, 1032, 1065), (984, 1065, 1037), (955, 1036, 1052), (1052, 1029, 948), (1033, 1066, 985), (985, 1066, 1038), (1037, 1053, 972), (972, 1053, 1028), (953, 1034, 1067), (1067, 1039, 958), (957, 1038, 1054), (1054, 1027, 946), (949, 1030, 1068), (1068, 1040, 959), (958, 1039, 1055), (1055, 1030, 949), (946, 1027, 1069), (1069, 1041, 960), (1040, 1056, 975), (975, 1056, 1031), (948, 1029, 1070), (1070, 1042, 961), (1041, 1057, 976), (1057, 1032, 951), (1028, 1071, 990), (1071, 1043, 962), (1042, 1058, 977), (1108, 1109, 1111, 1110), (1110, 1111, 1115, 1114), (1114, 1115, 1113, 1112), (1112, 1113, 1109, 1108), (1110, 1114, 1112, 1108), (1115, 1111, 1109, 1113), (1116, 1117, 1119, 1118), (1118, 1119, 1123, 1122), (1122, 1123, 1121, 1120), (1120, 1121, 1117, 1116), (1118, 1122, 1120, 1116), (1123, 1119, 1117, 1121), (1124, 1125, 1127, 1126), (1126, 1127, 1131, 1130), (1130, 1131, 1129, 1128), (1128, 1129, 1125, 1124), (1126, 1130, 1128, 1124), (1131, 1127, 1125, 1129), (1132, 1133, 1135, 1134), (1134, 1135, 1139, 1138), (1138, 1139, 1137, 1136), (1136, 1137, 1133, 1132), (1134, 1138, 1136, 1132), (1139, 1135, 1133, 1137), (1140, 1141, 1143, 1142), (1142, 1143, 1147, 1146), (1146, 1147, 1145, 1144), (1144, 1145, 1141, 1140), (1142, 1146, 1144, 1140), (1147, 1143, 1141, 1145), (1148, 1149, 1151, 1150), (1150, 1151, 1155, 1154), (1154, 1155, 1153, 1152), (1152, 1153, 1149, 1148), (1150, 1154, 1152, 1148), (1155, 1151, 1149, 1153), (1156, 1157, 1159, 1158), (1158, 1159, 1163, 1162), (1162, 1163, 1161, 1160), (1160, 1161, 1157, 1156), (1158, 1162, 1160, 1156), (1163, 1159, 1157, 1161), (1164, 1165, 1167, 1166), (1166, 1167, 1171, 1170), (1170, 1171, 1169, 1168), (1168, 1169, 1165, 1164), (1166, 1170, 1168, 1164), (1171, 1167, 1165, 1169), (1172, 1173, 1175, 1174), (1174, 1175, 1179, 1178), (1178, 1179, 1177, 1176), (1176, 1177, 1173, 1172), (1174, 1178, 1176, 1172), (1179, 1175, 1173, 1177), (1180, 1181, 1183, 1182), (1182, 1183, 1187, 1186), (1186, 1187, 1185, 1184), (1184, 1185, 1181, 1180), (1182, 1186, 1184, 1180), (1187, 1183, 1181, 1185), (1188, 1189, 1191, 1190), (1190, 1191, 1195, 1194), (1194, 1195, 1193, 1192), (1192, 1193, 1189, 1188), (1190, 1194, 1192, 1188), (1195, 1191, 1189, 1193), (1196, 1197, 1199, 1198), (1198, 1199, 1203, 1202), (1202, 1203, 1201, 1200), (1200, 1201, 1197, 1196), (1198, 1202, 1200, 1196), (1203, 1199, 1197, 1201), (1204, 1205, 1207, 1206), (1206, 1207, 1211, 1210), (1210, 1211, 1209, 1208), (1208, 1209, 1205, 1204), (1206, 1210, 1208, 1204), (1211, 1207, 1205, 1209), (1212, 1213, 1215, 1214), (1214, 1215, 1219, 1218), (1218, 1219, 1217, 1216), (1216, 1217, 1213, 1212), (1214, 1218, 1216, 1212), (1219, 1215, 1213, 1217), (1220, 1221, 1223, 1222), (1222, 1223, 1227, 1226), (1226, 1227, 1225, 1224), (1224, 1225, 1221, 1220), (1222, 1226, 1224, 1220), (1227, 1223, 1221, 1225), (1245, 1242, 1241, 1244), (1247, 1240, 1239, 1246), (1249, 1238, 1237, 1248), (1250, 1243, 1242, 1245), (1244, 1241, 1240, 1247), (1246, 1239, 1238, 1249), (1248, 1237, 1236, 1251), (1251, 1236, 1243, 1250), (1228, 1251, 1250, 1235), (1229, 1248, 1251, 1228), (1231, 1246, 1249, 1230), (1233, 1244, 1247, 1232), (1235, 1250, 1245, 1234), (1230, 1249, 1248, 1229), (1232, 1247, 1246, 1231), (1234, 1245, 1244, 1233), (1243, 1259, 1258, 1242), (1241, 1257, 1256, 1240), (1239, 1255, 1254, 1238), (1237, 1253, 1252, 1236), (1236, 1252, 1259, 1243), (1242, 1258, 1257, 1241), (1240, 1256, 1255, 1239), (1238, 1254, 1253, 1237), (1252, 1260, 1267, 1259), (1258, 1266, 1265, 1257), (1256, 1264, 1263, 1255), (1254, 1262, 1261, 1253), (1259, 1267, 1266, 1258), (1257, 1265, 1264, 1256), (1255, 1263, 1262, 1254), (1253, 1261, 1260, 1252), (1265, 1273, 1272, 1264), (1263, 1271, 1270, 1262), (1261, 1269, 1268, 1260), (1260, 1268, 1275, 1267), (1266, 1274, 1273, 1265), (1264, 1272, 1271, 1263), (1262, 1270, 1269, 1261), (1267, 1275, 1274, 1266), (1275, 1283, 1282, 1274), (1273, 1281, 1280, 1272), (1271, 1279, 1278, 1270), (1269, 1277, 1276, 1268), (1268, 1276, 1283, 1275), (1274, 1282, 1281, 1273), (1272, 1280, 1279, 1271), (1270, 1278, 1277, 1269), (1282, 1290, 1289, 1281), (1280, 1288, 1287, 1279), (1278, 1286, 1285, 1277), (1283, 1291, 1290, 1282), (1281, 1289, 1288, 1280), (1279, 1287, 1286, 1278), (1277, 1285, 1284, 1276), (1276, 1284, 1291, 1283), (1285, 1293, 1292, 1284), (1284, 1292, 1299, 1291), (1290, 1298, 1297, 1289), (1288, 1296, 1295, 1287), (1286, 1294, 1293, 1285), (1291, 1299, 1298, 1290), (1289, 1297, 1296, 1288), (1287, 1295, 1294, 1286), (1299, 1307, 1306, 1298), (1297, 1305, 1304, 1296), (1295, 1303, 1302, 1294), (1293, 1301, 1300, 1292), (1292, 1300, 1307, 1299), (1298, 1306, 1305, 1297), (1296, 1304, 1303, 1295), (1294, 1302, 1301, 1293), (1302, 1310, 1309, 1301), (1307, 1315, 1314, 1306), (1305, 1313, 1312, 1304), (1303, 1311, 1310, 1302), (1301, 1309, 1308, 1300), (1300, 1308, 1315, 1307), (1306, 1314, 1313, 1305), (1304, 1312, 1311, 1303), (1308, 1316, 1323, 1315), (1314, 1322, 1321, 1313), (1312, 1320, 1319, 1311), (1310, 1318, 1317, 1309), (1315, 1323, 1322, 1314), (1313, 1321, 1320, 1312), (1311, 1319, 1318, 1310), (1309, 1317, 1316, 1308), (1319, 1327, 1326, 1318), (1317, 1325, 1324, 1316), (1316, 1324, 1331, 1323), (1322, 1330, 1329, 1321), (1320, 1328, 1327, 1319), (1318, 1326, 1325, 1317), (1323, 1331, 1330, 1322), (1321, 1329, 1328, 1320), (1331, 1339, 1338, 1330), (1329, 1337, 1336, 1328), (1327, 1335, 1334, 1326), (1325, 1333, 1332, 1324), (1324, 1332, 1339, 1331), (1330, 1338, 1337, 1329), (1328, 1336, 1335, 1327), (1326, 1334, 1333, 1325), (1336, 1344, 1343, 1335), (1334, 1342, 1341, 1333), (1339, 1347, 1346, 1338), (1337, 1345, 1344, 1336), (1335, 1343, 1342, 1334), (1333, 1341, 1340, 1332), (1332, 1340, 1347, 1339), (1338, 1346, 1345, 1337), (1340, 1348, 1355, 1347), (1346, 1354, 1353, 1345), (1344, 1352, 1351, 1343), (1342, 1350, 1349, 1341), (1347, 1355, 1354, 1346), (1345, 1353, 1352, 1344), (1343, 1351, 1350, 1342), (1341, 1349, 1348, 1340), (1365, 1361, 1360, 1364), (1367, 1359, 1358, 1366), (1369, 1357, 1356, 1368), (1368, 1356, 1363, 1370), (1371, 1362, 1361, 1365), (1364, 1360, 1359, 1367), (1366, 1358, 1357, 1369), (1370, 1363, 1362, 1371), (1355, 1370, 1371, 1354), (1350, 1366, 1369, 1349), (1352, 1364, 1367, 1351), (1354, 1371, 1365, 1353), (1348, 1368, 1370, 1355), (1349, 1369, 1368, 1348), (1351, 1367, 1366, 1350), (1353, 1365, 1364, 1352), (1229, 1228, 1235, 1234, 1233, 1232, 1231, 1230), (1357, 1358, 1359, 1360, 1361, 1362, 1363, 1356), (1389, 1386, 1385, 1388), (1391, 1384, 1383, 1390), (1393, 1382, 1381, 1392), (1394, 1387, 1386, 1389), (1388, 1385, 1384, 1391), (1390, 1383, 1382, 1393), (1392, 1381, 1380, 1395), (1395, 1380, 1387, 1394), (1372, 1395, 1394, 1379), (1373, 1392, 1395, 1372), (1375, 1390, 1393, 1374), (1377, 1388, 1391, 1376), (1379, 1394, 1389, 1378), (1374, 1393, 1392, 1373), (1376, 1391, 1390, 1375), (1378, 1389, 1388, 1377), (1387, 1403, 1402, 1386), (1385, 1401, 1400, 1384), (1383, 1399, 1398, 1382), (1381, 1397, 1396, 1380), (1380, 1396, 1403, 1387), (1386, 1402, 1401, 1385), (1384, 1400, 1399, 1383), (1382, 1398, 1397, 1381), (1396, 1404, 1411, 1403), (1402, 1410, 1409, 1401), (1400, 1408, 1407, 1399), (1398, 1406, 1405, 1397), (1403, 1411, 1410, 1402), (1401, 1409, 1408, 1400), (1399, 1407, 1406, 1398), (1397, 1405, 1404, 1396), (1409, 1417, 1416, 1408), (1407, 1415, 1414, 1406), (1405, 1413, 1412, 1404), (1404, 1412, 1419, 1411), (1410, 1418, 1417, 1409), (1408, 1416, 1415, 1407), (1406, 1414, 1413, 1405), (1411, 1419, 1418, 1410), (1419, 1427, 1426, 1418), (1417, 1425, 1424, 1416), (1415, 1423, 1422, 1414), (1413, 1421, 1420, 1412), (1412, 1420, 1427, 1419), (1418, 1426, 1425, 1417), (1416, 1424, 1423, 1415), (1414, 1422, 1421, 1413), (1426, 1434, 1433, 1425), (1424, 1432, 1431, 1423), (1422, 1430, 1429, 1421), (1427, 1435, 1434, 1426), (1425, 1433, 1432, 1424), (1423, 1431, 1430, 1422), (1421, 1429, 1428, 1420), (1420, 1428, 1435, 1427), (1429, 1437, 1436, 1428), (1428, 1436, 1443, 1435), (1434, 1442, 1441, 1433), (1432, 1440, 1439, 1431), (1430, 1438, 1437, 1429), (1435, 1443, 1442, 1434), (1433, 1441, 1440, 1432), (1431, 1439, 1438, 1430), (1443, 1451, 1450, 1442), (1441, 1449, 1448, 1440), (1439, 1447, 1446, 1438), (1437, 1445, 1444, 1436), (1436, 1444, 1451, 1443), (1442, 1450, 1449, 1441), (1440, 1448, 1447, 1439), (1438, 1446, 1445, 1437), (1446, 1454, 1453, 1445), (1451, 1459, 1458, 1450), (1449, 1457, 1456, 1448), (1447, 1455, 1454, 1446), (1445, 1453, 1452, 1444), (1444, 1452, 1459, 1451), (1450, 1458, 1457, 1449), (1448, 1456, 1455, 1447), (1452, 1460, 1467, 1459), (1458, 1466, 1465, 1457), (1456, 1464, 1463, 1455), (1454, 1462, 1461, 1453), (1459, 1467, 1466, 1458), (1457, 1465, 1464, 1456), (1455, 1463, 1462, 1454), (1453, 1461, 1460, 1452), (1463, 1471, 1470, 1462), (1461, 1469, 1468, 1460), (1460, 1468, 1475, 1467), (1466, 1474, 1473, 1465), (1464, 1472, 1471, 1463), (1462, 1470, 1469, 1461), (1467, 1475, 1474, 1466), (1465, 1473, 1472, 1464), (1475, 1483, 1482, 1474), (1473, 1481, 1480, 1472), (1471, 1479, 1478, 1470), (1469, 1477, 1476, 1468), (1468, 1476, 1483, 1475), (1474, 1482, 1481, 1473), (1472, 1480, 1479, 1471), (1470, 1478, 1477, 1469), (1480, 1488, 1487, 1479), (1478, 1486, 1485, 1477), (1483, 1491, 1490, 1482), (1481, 1489, 1488, 1480), (1479, 1487, 1486, 1478), (1477, 1485, 1484, 1476), (1476, 1484, 1491, 1483), (1482, 1490, 1489, 1481), (1484, 1492, 1499, 1491), (1490, 1498, 1497, 1489), (1488, 1496, 1495, 1487), (1486, 1494, 1493, 1485), (1491, 1499, 1498, 1490), (1489, 1497, 1496, 1488), (1487, 1495, 1494, 1486), (1485, 1493, 1492, 1484), (1509, 1505, 1504, 1508), (1511, 1503, 1502, 1510), (1513, 1501, 1500, 1512), (1512, 1500, 1507, 1514), (1515, 1506, 1505, 1509), (1508, 1504, 1503, 1511), (1510, 1502, 1501, 1513), (1514, 1507, 1506, 1515), (1499, 1514, 1515, 1498), (1494, 1510, 1513, 1493), (1496, 1508, 1511, 1495), (1498, 1515, 1509, 1497), (1492, 1512, 1514, 1499), (1493, 1513, 1512, 1492), (1495, 1511, 1510, 1494), (1497, 1509, 1508, 1496), (1373, 1372, 1379, 1378, 1377, 1376, 1375, 1374), (1501, 1502, 1503, 1504, 1505, 1506, 1507, 1500), (1533, 1530, 1529, 1532), (1535, 1528, 1527, 1534), (1537, 1526, 1525, 1536), (1538, 1531, 1530, 1533), (1532, 1529, 1528, 1535), (1534, 1527, 1526, 1537), (1536, 1525, 1524, 1539), (1539, 1524, 1531, 1538), (1516, 1539, 1538, 1523), (1517, 1536, 1539, 1516), (1519, 1534, 1537, 1518), (1521, 1532, 1535, 1520), (1523, 1538, 1533, 1522), (1518, 1537, 1536, 1517), (1520, 1535, 1534, 1519), (1522, 1533, 1532, 1521), (1531, 1547, 1546, 1530), (1529, 1545, 1544, 1528), (1527, 1543, 1542, 1526), (1525, 1541, 1540, 1524), (1524, 1540, 1547, 1531), (1530, 1546, 1545, 1529), (1528, 1544, 1543, 1527), (1526, 1542, 1541, 1525), (1540, 1548, 1555, 1547), (1546, 1554, 1553, 1545), (1544, 1552, 1551, 1543), (1542, 1550, 1549, 1541), (1547, 1555, 1554, 1546), (1545, 1553, 1552, 1544), (1543, 1551, 1550, 1542), (1541, 1549, 1548, 1540), (1553, 1561, 1560, 1552), (1551, 1559, 1558, 1550), (1549, 1557, 1556, 1548), (1548, 1556, 1563, 1555), (1554, 1562, 1561, 1553), (1552, 1560, 1559, 1551), (1550, 1558, 1557, 1549), (1555, 1563, 1562, 1554), (1563, 1571, 1570, 1562), (1561, 1569, 1568, 1560), (1559, 1567, 1566, 1558), (1557, 1565, 1564, 1556), (1556, 1564, 1571, 1563), (1562, 1570, 1569, 1561), (1560, 1568, 1567, 1559), (1558, 1566, 1565, 1557), (1570, 1578, 1577, 1569), (1568, 1576, 1575, 1567), (1566, 1574, 1573, 1565), (1571, 1579, 1578, 1570), (1569, 1577, 1576, 1568), (1567, 1575, 1574, 1566), (1565, 1573, 1572, 1564), (1564, 1572, 1579, 1571), (1573, 1581, 1580, 1572), (1572, 1580, 1587, 1579), (1578, 1586, 1585, 1577), (1576, 1584, 1583, 1575), (1574, 1582, 1581, 1573), (1579, 1587, 1586, 1578), (1577, 1585, 1584, 1576), (1575, 1583, 1582, 1574), (1587, 1595, 1594, 1586), (1585, 1593, 1592, 1584), (1583, 1591, 1590, 1582), (1581, 1589, 1588, 1580), (1580, 1588, 1595, 1587), (1586, 1594, 1593, 1585), (1584, 1592, 1591, 1583), (1582, 1590, 1589, 1581), (1590, 1598, 1597, 1589), (1595, 1603, 1602, 1594), (1593, 1601, 1600, 1592), (1591, 1599, 1598, 1590), (1589, 1597, 1596, 1588), (1588, 1596, 1603, 1595), (1594, 1602, 1601, 1593), (1592, 1600, 1599, 1591), (1596, 1604, 1611, 1603), (1602, 1610, 1609, 1601), (1600, 1608, 1607, 1599), (1598, 1606, 1605, 1597), (1603, 1611, 1610, 1602), (1601, 1609, 1608, 1600), (1599, 1607, 1606, 1598), (1597, 1605, 1604, 1596), (1607, 1615, 1614, 1606), (1605, 1613, 1612, 1604), (1604, 1612, 1619, 1611), (1610, 1618, 1617, 1609), (1608, 1616, 1615, 1607), (1606, 1614, 1613, 1605), (1611, 1619, 1618, 1610), (1609, 1617, 1616, 1608), (1619, 1627, 1626, 1618), (1617, 1625, 1624, 1616), (1615, 1623, 1622, 1614), (1613, 1621, 1620, 1612), (1612, 1620, 1627, 1619), (1618, 1626, 1625, 1617), (1616, 1624, 1623, 1615), (1614, 1622, 1621, 1613), (1624, 1632, 1631, 1623), (1622, 1630, 1629, 1621), (1627, 1635, 1634, 1626), (1625, 1633, 1632, 1624), (1623, 1631, 1630, 1622), (1621, 1629, 1628, 1620), (1620, 1628, 1635, 1627), (1626, 1634, 1633, 1625), (1628, 1636, 1643, 1635), (1634, 1642, 1641, 1633), (1632, 1640, 1639, 1631), (1630, 1638, 1637, 1629), (1635, 1643, 1642, 1634), (1633, 1641, 1640, 1632), (1631, 1639, 1638, 1630), (1629, 1637, 1636, 1628), (1653, 1649, 1648, 1652), (1655, 1647, 1646, 1654), (1657, 1645, 1644, 1656), (1656, 1644, 1651, 1658), (1659, 1650, 1649, 1653), (1652, 1648, 1647, 1655), (1654, 1646, 1645, 1657), (1658, 1651, 1650, 1659), (1643, 1658, 1659, 1642), (1638, 1654, 1657, 1637), (1640, 1652, 1655, 1639), (1642, 1659, 1653, 1641), (1636, 1656, 1658, 1643), (1637, 1657, 1656, 1636), (1639, 1655, 1654, 1638), (1641, 1653, 1652, 1640), (1517, 1516, 1523, 1522, 1521, 1520, 1519, 1518), (1645, 1646, 1647, 1648, 1649, 1650, 1651, 1644), (1677, 1674, 1673, 1676), (1679, 1672, 1671, 1678), (1681, 1670, 1669, 1680), (1682, 1675, 1674, 1677), (1676, 1673, 1672, 1679), (1678, 1671, 1670, 1681), (1680, 1669, 1668, 1683), (1683, 1668, 1675, 1682), (1660, 1683, 1682, 1667), (1661, 1680, 1683, 1660), (1663, 1678, 1681, 1662), (1665, 1676, 1679, 1664), (1667, 1682, 1677, 1666), (1662, 1681, 1680, 1661), (1664, 1679, 1678, 1663), (1666, 1677, 1676, 1665), (1675, 1691, 1690, 1674), (1673, 1689, 1688, 1672), (1671, 1687, 1686, 1670), (1669, 1685, 1684, 1668), (1668, 1684, 1691, 1675), (1674, 1690, 1689, 1673), (1672, 1688, 1687, 1671), (1670, 1686, 1685, 1669), (1684, 1692, 1699, 1691), (1690, 1698, 1697, 1689), (1688, 1696, 1695, 1687), (1686, 1694, 1693, 1685), (1691, 1699, 1698, 1690), (1689, 1697, 1696, 1688), (1687, 1695, 1694, 1686), (1685, 1693, 1692, 1684), (1697, 1705, 1704, 1696), (1695, 1703, 1702, 1694), (1693, 1701, 1700, 1692), (1692, 1700, 1707, 1699), (1698, 1706, 1705, 1697), (1696, 1704, 1703, 1695), (1694, 1702, 1701, 1693), (1699, 1707, 1706, 1698), (1707, 1715, 1714, 1706), (1705, 1713, 1712, 1704), (1703, 1711, 1710, 1702), (1701, 1709, 1708, 1700), (1700, 1708, 1715, 1707), (1706, 1714, 1713, 1705), (1704, 1712, 1711, 1703), (1702, 1710, 1709, 1701), (1714, 1722, 1721, 1713), (1712, 1720, 1719, 1711), (1710, 1718, 1717, 1709), (1715, 1723, 1722, 1714), (1713, 1721, 1720, 1712), (1711, 1719, 1718, 1710), (1709, 1717, 1716, 1708), (1708, 1716, 1723, 1715), (1717, 1725, 1724, 1716), (1716, 1724, 1731, 1723), (1722, 1730, 1729, 1721), (1720, 1728, 1727, 1719), (1718, 1726, 1725, 1717), (1723, 1731, 1730, 1722), (1721, 1729, 1728, 1720), (1719, 1727, 1726, 1718), (1731, 1739, 1738, 1730), (1729, 1737, 1736, 1728), (1727, 1735, 1734, 1726), (1725, 1733, 1732, 1724), (1724, 1732, 1739, 1731), (1730, 1738, 1737, 1729), (1728, 1736, 1735, 1727), (1726, 1734, 1733, 1725), (1734, 1742, 1741, 1733), (1739, 1747, 1746, 1738), (1737, 1745, 1744, 1736), (1735, 1743, 1742, 1734), (1733, 1741, 1740, 1732), (1732, 1740, 1747, 1739), (1738, 1746, 1745, 1737), (1736, 1744, 1743, 1735), (1740, 1748, 1755, 1747), (1746, 1754, 1753, 1745), (1744, 1752, 1751, 1743), (1742, 1750, 1749, 1741), (1747, 1755, 1754, 1746), (1745, 1753, 1752, 1744), (1743, 1751, 1750, 1742), (1741, 1749, 1748, 1740), (1751, 1759, 1758, 1750), (1749, 1757, 1756, 1748), (1748, 1756, 1763, 1755), (1754, 1762, 1761, 1753), (1752, 1760, 1759, 1751), (1750, 1758, 1757, 1749), (1755, 1763, 1762, 1754), (1753, 1761, 1760, 1752), (1763, 1771, 1770, 1762), (1761, 1769, 1768, 1760), (1759, 1767, 1766, 1758), (1757, 1765, 1764, 1756), (1756, 1764, 1771, 1763), (1762, 1770, 1769, 1761), (1760, 1768, 1767, 1759), (1758, 1766, 1765, 1757), (1768, 1776, 1775, 1767), (1766, 1774, 1773, 1765), (1771, 1779, 1778, 1770), (1769, 1777, 1776, 1768), (1767, 1775, 1774, 1766), (1765, 1773, 1772, 1764), (1764, 1772, 1779, 1771), (1770, 1778, 1777, 1769), (1772, 1780, 1787, 1779), (1778, 1786, 1785, 1777), (1776, 1784, 1783, 1775), (1774, 1782, 1781, 1773), (1779, 1787, 1786, 1778), (1777, 1785, 1784, 1776), (1775, 1783, 1782, 1774), (1773, 1781, 1780, 1772), (1797, 1793, 1792, 1796), (1799, 1791, 1790, 1798), (1801, 1789, 1788, 1800), (1800, 1788, 1795, 1802), (1803, 1794, 1793, 1797), (1796, 1792, 1791, 1799), (1798, 1790, 1789, 1801), (1802, 1795, 1794, 1803), (1787, 1802, 1803, 1786), (1782, 1798, 1801, 1781), (1784, 1796, 1799, 1783), (1786, 1803, 1797, 1785), (1780, 1800, 1802, 1787), (1781, 1801, 1800, 1780), (1783, 1799, 1798, 1782), (1785, 1797, 1796, 1784), (1661, 1660, 1667, 1666, 1665, 1664, 1663, 1662), (1789, 1790, 1791, 1792, 1793, 1794, 1795, 1788)])
me_cube_000.polygons.foreach_set('material_index', [1, 1, 1, 1, 1, 1, 1, 1, 1, 1, 1, 1, 1, 1, 1, 1, 1, 1, 1, 1, 1, 1, 1, 1, 1, 1, 1, 1, 1, 1, 1, 1, 1, 1, 1, 1, 1, 1, 1, 1, 1, 1, 1, 1, 1, 1, 1, 1, 1, 1, 1, 1, 1, 1, 1, 1, 1, 1, 1, 1, 1, 1, 1, 1, 0, 0, 0, 0, 0, 0, 0, 0, 0, 0, 0, 0, 0, 0, 0, 0, 0, 0, 0, 0, 0, 0, 0, 0, 0, 0, 0, 0, 0, 0, 0, 0, 0, 0, 0, 0, 0, 0, 0, 0, 0, 0, 0, 0, 0, 0, 0, 0, 0, 0, 0, 0, 0, 0, 0, 0, 0, 0, 0, 0, 0, 0, 0, 0, 0, 0, 0, 0, 0, 0, 0, 0, 0, 0, 0, 0, 0, 0, 0, 0, 0, 0, 0, 0, 0, 0, 0, 0, 0, 0, 0, 0, 0, 0, 0, 0, 1, 1, 1, 1, 1, 1, 1, 1, 1, 1, 1, 1, 1, 1, 1, 1, 1, 1, 1, 1, 1, 1, 1, 1, 1, 1, 1, 1, 1, 1, 1, 1, 1, 1, 1, 1, 1, 1, 1, 1, 1, 1, 1, 1, 1, 1, 1, 1, 1, 1, 1, 1, 1, 1, 1, 1, 1, 1, 1, 1, 1, 1, 1, 1, 1, 1, 1, 1, 1, 1, 1, 1, 1, 1, 1, 1, 1, 1, 1, 1, 1, 1, 1, 1, 1, 1, 1, 1, 1, 1, 1, 1, 1, 1, 1, 1, 1, 1, 1, 1, 1, 1, 1, 1, 1, 1, 1, 1, 1, 1, 1, 1, 1, 1, 1, 1, 1, 1, 1, 1, 1, 1, 1, 1, 1, 1, 1, 1, 1, 1, 1, 1, 1, 1, 1, 1, 1, 1, 1, 1, 1, 1, 1, 1, 1, 1, 1, 1, 1, 1, 1, 1, 1, 1, 1, 1, 1, 1, 1, 1, 1, 1, 1, 1, 1, 1, 1, 1, 1, 1, 1, 1, 1, 1, 1, 1, 1, 1, 1, 1, 1, 1, 1, 1, 1, 1, 1, 1, 1, 1, 1, 1, 1, 1, 1, 1, 1, 1, 1, 1, 1, 1, 1, 1, 1, 1, 1, 1, 1, 1, 1, 1, 1, 1, 1, 1, 1, 1, 1, 1, 1, 1, 1, 1, 1, 1, 1, 1, 1, 1, 1, 1, 1, 1, 1, 1, 1, 1, 1, 1, 1, 1, 1, 1, 1, 1, 1, 1, 1, 1, 1, 1, 1, 1, 1, 1, 0, 0, 0, 0, 0, 0, 0, 0, 0, 0, 0, 0, 0, 0, 0, 0, 0, 0, 0, 0, 0, 0, 0, 0, 0, 0, 0, 0, 0, 0, 0, 0, 0, 0, 0, 0, 0, 0, 0, 0, 0, 0, 0, 0, 0, 0, 0, 0, 0, 0, 0, 0, 0, 0, 0, 0, 0, 0, 0, 0, 0, 0, 0, 0, 0, 0, 0, 0, 0, 0, 0, 0, 0, 0, 0, 0, 0, 0, 0, 0, 0, 0, 0, 0, 0, 0, 0, 0, 0, 0, 0, 0, 0, 0, 0, 0, 0, 0, 0, 0, 0, 0, 0, 0, 0, 0, 0, 0, 0, 0, 0, 0, 0, 0, 0, 0, 0, 0, 0, 0, 0, 0, 0, 0, 0, 0, 0, 0, 1, 1, 1, 1, 1, 1, 1, 1, 1, 1, 1, 1, 1, 1, 1, 1, 1, 1, 1, 1, 1, 1, 1, 1, 1, 1, 1, 1, 1, 1, 1, 1, 1, 1, 1, 1, 1, 1, 1, 1, 1, 1, 1, 1, 1, 1, 1, 1, 1, 1, 1, 1, 1, 1, 1, 1, 1, 1, 1, 1, 1, 1, 1, 1, 1, 1, 1, 1, 1, 1, 1, 1, 1, 1, 1, 1, 1, 1, 1, 1, 1, 1, 1, 1, 1, 1, 1, 1, 1, 1, 1, 1, 1, 1, 1, 1, 1, 1, 1, 1, 1, 1, 1, 1, 1, 1, 1, 1, 1, 1, 1, 1, 1, 1, 1, 1, 1, 1, 1, 1, 1, 1, 1, 1, 1, 1, 1, 1, 1, 1, 1, 1, 1, 1, 1, 1, 1, 1, 1, 1, 1, 1, 1, 1, 1, 1, 1, 1, 1, 1, 1, 1, 1, 1, 1, 1, 1, 1, 1, 1, 1, 1, 1, 1, 1, 1, 1, 1, 1, 1, 1, 1, 1, 1, 1, 1, 1, 1, 1, 1, 1, 1, 1, 1, 1, 1, 1, 1, 1, 1, 1, 1, 2, 2, 2, 2, 2, 2, 2, 2, 2, 2, 2, 2, 2, 2, 2, 2, 2, 2, 2, 2, 2, 2, 2, 2, 2, 2, 2, 2, 2, 2, 2, 2, 2, 2, 2, 2, 2, 2, 2, 2, 2, 2, 2, 2, 2, 2, 2, 2, 2, 2, 2, 2, 2, 2, 2, 2, 2, 2, 2, 2, 2, 2, 2, 2, 2, 2, 2, 2, 2, 2, 2, 2, 2, 2, 2, 2, 2, 2, 2, 2, 2, 2, 2, 2, 2, 2, 2, 2, 2, 2, 2, 2, 2, 2, 2, 2, 2, 2, 2, 2, 2, 2, 2, 2, 2, 2, 2, 2, 2, 2, 2, 2, 2, 2, 2, 2, 2, 2, 2, 2, 2, 2, 2, 2, 2, 2, 2, 2, 2, 2, 2, 2, 2, 2, 2, 2, 2, 2, 2, 2, 2, 2, 2, 2, 2, 2, 2, 2, 2, 2, 2, 2, 2, 2, 2, 2, 2, 2, 2, 2, 2, 2, 2, 2, 2, 2, 2, 2, 2, 2, 2, 2, 2, 2, 2, 2, 2, 2, 2, 2, 2, 2, 2, 2, 2, 2, 2, 2, 2, 2, 2, 2, 2, 2, 2, 2, 2, 2, 2, 2, 2, 2, 2, 2, 2, 2, 2, 2, 2, 2, 2, 2, 2, 2, 2, 2, 2, 2, 2, 2, 2, 2, 2, 2, 2, 2, 2, 2, 2, 2, 2, 2, 2, 2, 2, 2, 2, 2, 2, 2, 2, 2, 2, 2, 2, 2, 2, 2, 2, 2, 2, 2, 2, 2, 2, 2, 2, 2, 2, 2, 2, 2, 2, 2, 2, 2, 2, 2, 2, 2, 2, 2, 2, 2, 2, 2, 2, 2, 2, 2, 2, 2, 2, 2, 2, 2, 2, 2, 2, 2, 2, 2, 2, 2, 2, 2, 2, 2, 2, 2, 2, 2, 2, 2, 2, 2, 2, 2, 2, 2, 2, 2, 2, 2, 2, 2, 2, 2, 2, 2, 2, 2, 2, 2, 2, 2, 2, 2, 2, 2, 2, 2, 2, 2, 2, 2, 2, 2, 2, 2, 2, 2, 2, 2, 2, 2, 2, 2, 2, 2, 2, 2, 2, 2, 2, 2, 2, 2, 2, 2, 2, 2, 2, 2, 2, 2, 2, 2, 2, 2, 2, 2, 2, 2, 2, 2, 2, 2, 2, 2, 2, 2, 2, 2, 2, 2, 2, 2, 2, 2, 2, 2, 2, 2, 2, 2, 2, 2, 2, 2, 2, 2, 2, 2, 2, 2, 2, 2, 2, 2, 2, 2, 2, 2, 2, 2, 2, 2, 2, 2, 2, 2, 2, 2, 2, 2, 2, 2, 2, 2, 2, 2, 2, 2, 2, 2, 2, 2, 2, 2, 2, 2, 2, 2, 2, 2, 2, 2, 2, 2, 2, 2, 2, 2, 2, 2, 2, 2, 2, 2, 2, 2, 2, 2, 2, 2, 2, 2, 2, 2, 2, 2, 2, 2, 2, 2, 2, 2, 2, 2, 2, 2, 2, 2, 2, 2, 2, 2, 2, 2, 2, 2, 2, 2, 2, 2, 2, 2, 2, 2, 2, 2, 2, 2, 2, 2, 2, 2, 2, 2, 2, 2, 2, 2, 2, 2, 2, 2, 2, 2, 2, 2, 2, 2, 2, 2, 2, 2, 2, 2, 2, 2, 2, 2, 2, 2, 2, 2, 2, 2, 2, 2, 2, 2, 2, 2, 2, 2, 2, 2, 2, 2, 1, 1, 1, 1, 1, 1, 1, 1, 1, 1, 1, 1, 1, 1, 1, 1, 1, 1, 1, 1, 1, 1, 1, 1, 1, 1, 1, 1, 1, 1, 1, 1, 1, 1, 1, 1, 1, 1, 1, 1, 1, 1, 1, 1, 1, 1, 1, 1, 1, 1, 1, 1, 1, 1, 1, 1, 1, 1, 1, 1, 1, 1, 1, 1, 0, 0, 0, 0, 0, 0, 0, 0, 0, 0, 0, 0, 0, 0, 0, 0, 0, 0, 0, 0, 0, 0, 0, 0, 0, 0, 0, 0, 0, 0, 0, 0, 0, 0, 0, 0, 0, 0, 0, 0, 0, 0, 0, 0, 0, 0, 0, 0, 0, 0, 0, 0, 0, 0, 0, 0, 0, 0, 0, 0, 0, 0, 0, 0, 0, 0, 0, 0, 0, 0, 0, 0, 0, 0, 0, 0, 0, 0, 0, 0, 0, 0, 0, 0, 0, 0, 0, 0, 0, 0, 0, 0, 0, 0, 0, 0, 1, 1, 1, 1, 1, 1, 1, 1, 1, 1, 1, 1, 1, 1, 1, 1, 1, 1, 1, 1, 1, 1, 1, 1, 1, 1, 1, 1, 1, 1, 1, 1, 1, 1, 1, 1, 1, 1, 1, 1, 1, 1, 1, 1, 1, 1, 1, 1, 1, 1, 1, 1, 1, 1, 1, 1, 1, 1, 1, 1, 1, 1, 1, 1, 0, 0, 0, 0, 0, 0, 0, 0, 0, 0, 0, 0, 0, 0, 0, 0, 0, 0, 0, 0, 0, 0, 0, 0, 0, 0, 0, 0, 0, 0, 0, 0, 0, 0, 0, 0, 0, 0, 0, 0, 0, 0, 0, 0, 0, 0, 0, 0, 0, 0, 0, 0, 0, 0, 0, 0, 0, 0, 0, 0, 0, 0, 0, 0, 0, 0, 0, 0, 0, 0, 0, 0, 0, 0, 0, 0, 0, 0, 0, 0, 0, 0, 0, 0, 0, 0, 0, 0, 0, 0, 0, 0, 0, 0, 0, 0, 0, 0, 0, 0, 0, 0, 0, 0, 0, 0, 0, 0, 0, 0, 0, 0, 0, 0, 0, 0, 0, 0, 0, 0, 0, 0, 0, 0, 0, 0, 0, 0, 0, 0, 0, 0, 0, 0, 0, 0, 0, 0, 0, 0, 0, 0, 0, 0, 0, 0, 0, 0, 0, 0, 0, 0, 0, 0, 0, 0, 0, 0, 0, 0, 0, 0, 0, 0, 0, 0, 0, 0, 0, 0, 0, 0, 0, 0, 0, 0, 0, 0, 0, 0, 0, 0, 0, 0, 0, 0, 2, 2, 2, 2, 2, 2, 2, 2, 2, 2, 2, 2, 2, 2, 2, 2, 2, 2, 2, 2, 2, 2, 2, 2, 2, 2, 2, 2, 2, 2, 2, 2, 2, 2, 2, 2, 2, 2, 2, 2, 2, 2, 2, 2, 2, 2, 2, 2, 2, 2, 2, 2, 2, 2, 2, 2, 2, 2, 2, 2, 2, 2, 2, 2, 2, 2, 2, 2, 2, 2, 2, 2, 2, 2, 2, 2, 2, 2, 2, 2, 2, 2, 2, 2, 2, 2, 2, 2, 2, 2, 2, 2, 2, 2, 2, 2, 2, 2, 2, 2, 2, 2, 2, 2, 2, 2, 2, 2, 2, 2, 2, 2, 2, 2, 2, 2, 2, 2, 2, 2, 2, 2, 2, 2, 2, 2, 2, 2, 2, 2, 2, 2, 2, 2, 2, 2, 2, 2, 2, 2, 2, 2, 2, 2, 2, 2, 2, 2, 2, 2, 2, 2, 2, 2, 2, 2, 2, 2, 2, 2, 2, 2, 2, 2, 2, 2, 2, 2, 2, 2, 2, 2, 2, 2, 2, 2, 2, 2, 2, 2, 2, 2, 2, 2, 2, 2, 2, 2, 2, 2, 2, 2, 2, 2, 2, 2, 2, 2, 2, 2, 2, 2, 2, 2, 2, 2, 2, 2, 2, 2, 2, 2, 2, 2, 2, 2, 2, 2, 2, 2, 2, 2, 2, 2, 2, 2, 2, 2, 2, 2, 2, 2, 2, 2, 2, 2, 2, 2, 2, 2, 2, 2, 2, 2, 2, 2, 2, 2, 2, 2, 2, 2, 2, 2, 2, 2, 2, 2, 2, 2, 2, 2, 2, 2, 2, 2, 2, 2, 2, 2, 2, 2, 2, 2, 2, 2, 2, 2, 2, 2, 2, 2, 2, 2, 2, 2, 2, 2, 2, 2, 2, 2, 2, 2, 2, 2, 2, 2, 2, 2, 2, 2, 2, 2, 2, 2, 2, 2, 2, 2, 2, 2, 2, 2, 2, 2, 2, 2, 2, 2, 2, 2, 2, 2, 2, 2, 2, 2, 2, 2, 2, 2, 2, 2, 2, 2, 2, 2, 2, 2, 2, 2, 2, 2, 2, 2, 2, 2, 2, 2, 2, 2, 2, 2, 2, 2, 2, 2, 2, 2, 2, 2, 2, 2, 2, 2, 2, 2, 2, 2, 2, 2, 2, 2, 2, 2, 2, 2, 2, 2, 2, 2, 2, 2, 2, 2, 2, 2, 2, 2, 2, 2, 2, 2, 2, 2, 2, 2, 2, 2, 2, 2, 2, 2, 2, 2, 2, 2, 2, 2, 2, 2, 2, 2, 2, 2, 2, 2, 2, 2, 2, 2, 2, 2, 2, 2, 2, 2, 2, 2, 2, 2, 2, 2, 2, 2, 2, 2, 2, 2, 2, 2, 2, 2, 2, 2, 2, 2, 2, 2, 2, 2, 2, 2, 2, 2, 2, 2, 2, 2, 2, 2, 2, 2, 2, 2, 2, 2, 2, 2, 2, 2, 2, 2, 2, 2, 2, 2, 2, 2, 2, 2, 2, 2, 2, 2, 2, 2, 2, 2, 2, 2, 2, 2, 2, 2, 2, 2, 2, 2, 2, 2, 2, 2, 2, 2, 2, 2, 2, 2, 2, 2, 2, 2, 2, 2, 2, 2, 2, 2, 2, 2, 2, 2, 2, 2, 2, 2, 2, 2, 2, 2, 2, 2, 2, 2, 2, 2, 2, 2, 2, 2, 2, 2, 2, 2, 2, 2, 2, 2, 2, 2])
me_cube_000.materials.append(mat_material_001)
me_cube_000.materials.append(mat_material_002)
me_cube_000.materials.append(mat_material_003)
me_cube_000.use_remesh_preserve_volume = False
me_cube_000.use_remesh_preserve_attributes = False
me_cube_000.use_mirror_vertex_groups = False
me_cube_000.update()

# ---- objects
ob_stone_boss = bpy.data.objects.new('Stone.boss', me_cube_000)

# ---- transforms, parenting, visibility, modifiers, constraints
ob_stone_boss.location = (-0.03027, 1.129, -0.6349)
ob_stone_boss.scale = (0.2673, 0.1471, 0.06922)
ob_stone_boss.lineart.crease_threshold = 0.0

# ---- collection membership
col_collection_1.objects.link(ob_stone_boss)

# ---- scene / render settings (as saved in the file)
scene.frame_start = 1; scene.frame_end = 250; scene.frame_set(1)
scene.render.engine = 'BLENDER_EEVEE_NEXT'
scene.render.resolution_percentage = 50
scene.render.dither_intensity = 0.0
scene.cycles.use_denoising = False
scene.cycles.samples = 128
scene.cycles.sampling_pattern = 'TABULATED_SOBOL'
scene.cycles.use_adaptive_sampling = False
scene.cycles.use_light_tree = False
scene.view_settings.view_transform = 'Standard'
bpy.context.view_layer.update()

# ---- added for rendering (the .blend has no active camera and no usable light): camera, sun
cam_auto = bpy.data.cameras.new('AutoCamera')
cam_auto.lens = 50.0
cam_auto.sensor_width = 36.0
cam_auto.clip_end = 1000.0
ob_auto_camera = bpy.data.objects.new('AutoCamera', cam_auto)
scene.collection.objects.link(ob_auto_camera)
ob_auto_camera.location = (13.8519, -17.6394, 10.1903)
ob_auto_camera.rotation_euler = (1.09748, -7.21219e-08, 0.694738)
scene.camera = ob_auto_camera
light_auto_sun = bpy.data.lights.new('AutoSun', 'SUN')
light_auto_sun.energy = 3.0
light_auto_sun.angle = 0.0523599
ob_auto_sun = bpy.data.objects.new('AutoSun', light_auto_sun)
scene.collection.objects.link(ob_auto_sun)
ob_auto_sun.rotation_euler = (0.872665, 0.174533, 0.523599)
bpy.context.view_layer.update()
